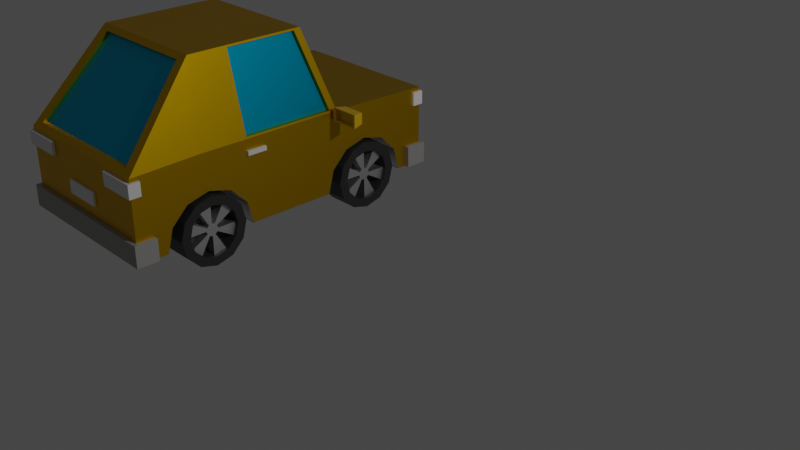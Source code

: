 # Source: carros_amarelo.blend  (saved by Blender 2.91.10; exported with 4.5.12 LTS)
import bpy
from mathutils import Matrix  # noqa: F401  (used for matrix-valued properties, if any)

bpy.ops.wm.read_factory_settings(use_empty=True)
scene = bpy.context.scene
scene.name = 'Scene'

# ---- collections
col_collection = bpy.data.collections.new('Collection'); scene.collection.children.link(col_collection)
col_carro_1 = bpy.data.collections.new('carro 1'); scene.collection.children.link(col_carro_1)
col_brasilia = bpy.data.collections.new('brasilia'); scene.collection.children.link(col_brasilia)
col_poli_a = bpy.data.collections.new('poliça'); scene.collection.children.link(col_poli_a)
col_ambulancia = bpy.data.collections.new('ambulancia'); scene.collection.children.link(col_ambulancia)
col_roda_5 = bpy.data.collections.new('roda 5'); scene.collection.children.link(col_roda_5)

# ---- materials (node trees are filled in below, after node groups)
mat_material_001 = bpy.data.materials.new('Material.001')
mat_material_001.alpha_threshold = 0.0
mat_material_001.use_transparent_shadow = False
mat_material_001.line_color = (0.0, 0.0, 0.0, 1.0)
mat_vidro = bpy.data.materials.new('vidro')
mat_vidro.use_transparent_shadow = False
mat_carro_amarelo = bpy.data.materials.new('carro amarelo')
mat_carro_amarelo.use_transparent_shadow = False
mat_materiais_014 = bpy.data.materials.new('Materiais.014')
mat_materiais_014.use_transparent_shadow = False
mat_materiais_008 = bpy.data.materials.new('Materiais.008')
mat_materiais_008.use_transparent_shadow = False
mat_materiais_011 = bpy.data.materials.new('Materiais.011')
mat_materiais_011.use_transparent_shadow = False
mat_materiais_015 = bpy.data.materials.new('Materiais.015')
mat_materiais_015.use_transparent_shadow = False
mat_roda022 = bpy.data.materials.new('roda022')
mat_roda022.use_transparent_shadow = False
mat_materiais_022 = bpy.data.materials.new('Materiais.022')
mat_materiais_022.use_transparent_shadow = False

# ---- material node trees
mat_material_001.use_nodes = True; mat_material_001.node_tree.nodes.clear()
_N = mat_material_001.node_tree.nodes; _L = mat_material_001.node_tree.links
n0 = _N.new('ShaderNodeOutputMaterial'); n0.name = 'Material Output'; n0.location = (300, 300)
n1 = _N.new('ShaderNodeBsdfPrincipled'); n1.name = 'Principled BSDF'; n1.location = (10, 300)
n1.distribution = 'GGX'
n1.subsurface_method = 'BURLEY'
n1.inputs[1].default_value = 1.0
n1.inputs[2].default_value = 0.4
n1.inputs[3].default_value = 1.45
n1.inputs[27].default_value = (0.0, 0.0, 0.0, 1.0)
n1.inputs[28].default_value = 1.0
_L.new(n1.outputs[0], n0.inputs[0])
n0.is_active_output = True
mat_vidro.use_nodes = True; mat_vidro.node_tree.nodes.clear()
_N = mat_vidro.node_tree.nodes; _L = mat_vidro.node_tree.links
n0 = _N.new('ShaderNodeBsdfPrincipled'); n0.name = 'Principled BSDF'; n0.location = (10, 300)
n0.distribution = 'GGX'
n0.subsurface_method = 'BURLEY'
n0.inputs[0].default_value = (0.0, 0.5029, 0.7991, 1.0)
n0.inputs[1].default_value = 1.0
n0.inputs[3].default_value = 1.45
n0.inputs[27].default_value = (0.0, 0.0, 0.0, 1.0)
n0.inputs[28].default_value = 1.0
n1 = _N.new('ShaderNodeOutputMaterial'); n1.name = 'Material Output'; n1.location = (300, 300)
_L.new(n0.outputs[0], n1.inputs[0])
n1.is_active_output = True
mat_carro_amarelo.use_nodes = True; mat_carro_amarelo.node_tree.nodes.clear()
_N = mat_carro_amarelo.node_tree.nodes; _L = mat_carro_amarelo.node_tree.links
n0 = _N.new('ShaderNodeBsdfPrincipled'); n0.name = 'Principled BSDF'; n0.location = (10, 300)
n0.distribution = 'GGX'
n0.subsurface_method = 'BURLEY'
n0.inputs[0].default_value = (0.7991, 0.4678, 0.0, 1.0)
n0.inputs[1].default_value = 1.0
n0.inputs[3].default_value = 1.45
n0.inputs[27].default_value = (0.0, 0.0, 0.0, 1.0)
n0.inputs[28].default_value = 1.0
n1 = _N.new('ShaderNodeOutputMaterial'); n1.name = 'Material Output'; n1.location = (300, 300)
_L.new(n0.outputs[0], n1.inputs[0])
n1.is_active_output = True
mat_materiais_014.use_nodes = True; mat_materiais_014.node_tree.nodes.clear()
_N = mat_materiais_014.node_tree.nodes; _L = mat_materiais_014.node_tree.links
n0 = _N.new('ShaderNodeBsdfPrincipled'); n0.name = 'Principled BSDF'; n0.location = (10, 300)
n0.distribution = 'GGX'
n0.subsurface_method = 'BURLEY'
n0.inputs[0].default_value = (1.0, 0.956, 0.956, 1.0)
n0.inputs[3].default_value = 1.45
n0.inputs[27].default_value = (0.0, 0.0, 0.0, 1.0)
n0.inputs[28].default_value = 1.0
n1 = _N.new('ShaderNodeOutputMaterial'); n1.name = 'Material Output'; n1.location = (300, 300)
_L.new(n0.outputs[0], n1.inputs[0])
n1.is_active_output = True
mat_materiais_008.use_nodes = True; mat_materiais_008.node_tree.nodes.clear()
_N = mat_materiais_008.node_tree.nodes; _L = mat_materiais_008.node_tree.links
n0 = _N.new('ShaderNodeBsdfPrincipled'); n0.name = 'Principled BSDF'; n0.location = (10, 300)
n0.distribution = 'GGX'
n0.subsurface_method = 'BURLEY'
n0.inputs[0].default_value = (0.3467, 0.3419, 0.3278, 1.0)
n0.inputs[3].default_value = 1.45
n0.inputs[27].default_value = (0.0, 0.0, 0.0, 1.0)
n0.inputs[28].default_value = 1.0
n1 = _N.new('ShaderNodeOutputMaterial'); n1.name = 'Material Output'; n1.location = (300, 300)
_L.new(n0.outputs[0], n1.inputs[0])
n1.is_active_output = True
mat_materiais_011.use_nodes = True; mat_materiais_011.node_tree.nodes.clear()
_N = mat_materiais_011.node_tree.nodes; _L = mat_materiais_011.node_tree.links
n0 = _N.new('ShaderNodeBsdfPrincipled'); n0.name = 'Principled BSDF'; n0.location = (10, 300)
n0.distribution = 'GGX'
n0.subsurface_method = 'BURLEY'
n0.inputs[0].default_value = (0.3467, 0.3419, 0.3278, 1.0)
n0.inputs[3].default_value = 1.45
n0.inputs[27].default_value = (0.0, 0.0, 0.0, 1.0)
n0.inputs[28].default_value = 1.0
n1 = _N.new('ShaderNodeOutputMaterial'); n1.name = 'Material Output'; n1.location = (300, 300)
_L.new(n0.outputs[0], n1.inputs[0])
n1.is_active_output = True
mat_materiais_015.use_nodes = True; mat_materiais_015.node_tree.nodes.clear()
_N = mat_materiais_015.node_tree.nodes; _L = mat_materiais_015.node_tree.links
n0 = _N.new('ShaderNodeBsdfPrincipled'); n0.name = 'Principled BSDF'; n0.location = (10, 300)
n0.distribution = 'GGX'
n0.subsurface_method = 'BURLEY'
n0.inputs[0].default_value = (0.7991, 0.4678, 0.0, 1.0)
n0.inputs[3].default_value = 1.45
n0.inputs[27].default_value = (0.0, 0.0, 0.0, 1.0)
n0.inputs[28].default_value = 1.0
n1 = _N.new('ShaderNodeOutputMaterial'); n1.name = 'Material Output'; n1.location = (300, 300)
_L.new(n0.outputs[0], n1.inputs[0])
n1.is_active_output = True
mat_roda022.use_nodes = True; mat_roda022.node_tree.nodes.clear()
_N = mat_roda022.node_tree.nodes; _L = mat_roda022.node_tree.links
n0 = _N.new('ShaderNodeBsdfPrincipled'); n0.name = 'Principled BSDF'; n0.location = (10, 300)
n0.distribution = 'GGX'
n0.subsurface_method = 'BURLEY'
n0.inputs[0].default_value = (0.03077, 0.03077, 0.03077, 1.0)
n0.inputs[3].default_value = 1.45
n0.inputs[27].default_value = (0.0, 0.0, 0.0, 1.0)
n0.inputs[28].default_value = 1.0
n1 = _N.new('ShaderNodeOutputMaterial'); n1.name = 'Material Output'; n1.location = (300, 300)
_L.new(n0.outputs[0], n1.inputs[0])
n1.is_active_output = True
mat_materiais_022.use_nodes = True; mat_materiais_022.node_tree.nodes.clear()
_N = mat_materiais_022.node_tree.nodes; _L = mat_materiais_022.node_tree.links
n0 = _N.new('ShaderNodeBsdfPrincipled'); n0.name = 'Principled BSDF'; n0.location = (10, 300)
n0.distribution = 'GGX'
n0.subsurface_method = 'BURLEY'
n0.inputs[0].default_value = (0.823, 0.823, 0.823, 1.0)
n0.inputs[1].default_value = 1.0
n0.inputs[3].default_value = 1.45
n0.inputs[27].default_value = (0.0, 0.0, 0.0, 1.0)
n0.inputs[28].default_value = 1.0
n1 = _N.new('ShaderNodeOutputMaterial'); n1.name = 'Material Output'; n1.location = (300, 300)
_L.new(n0.outputs[0], n1.inputs[0])
n1.is_active_output = True

# ---- world
world_world = bpy.data.worlds.new('World'); scene.world = world_world
world_world.use_nodes = True; world_world.node_tree.nodes.clear()
_N = world_world.node_tree.nodes; _L = world_world.node_tree.links
n0 = _N.new('ShaderNodeOutputWorld'); n0.name = 'World Output'; n0.location = (300, 300)
n1 = _N.new('ShaderNodeBackground'); n1.name = 'Background'; n1.location = (10, 300)
n1.inputs[0].default_value = (0.05088, 0.05088, 0.05088, 1.0)
_L.new(n1.outputs[0], n0.inputs[0])
n0.is_active_output = True
world_world.color = (0.05088, 0.05088, 0.05088)
world_world.use_sun_shadow = False
world_world.sun_shadow_jitter_overblur = 0.0

# ---- cameras
cam_camera = bpy.data.cameras.new('Camera')
cam_camera.clip_end = 100.0
cam_camera.ortho_scale = 7.314

# ---- lights
light_light = bpy.data.lights.new('Light', 'POINT')
light_light.transmission_factor = 0.0
light_light.energy = 1000.0
light_light.shadow_soft_size = 0.1
light_light.shadow_maximum_resolution = 0.006
light_light.use_absolute_resolution = True

# ---- meshes
me_cube_001 = bpy.data.meshes.new('Cube.001')
me_cube_001.from_pydata([(1.0, 1.0, 0.9435), (1.0, 1.0, -1.0), (0.8641, -0.9732, 1.064), (1.0, -1.0, -1.0), (-1.0, 1.0, 0.9435), (-1.0, 1.0, -1.0), (-0.8641, -0.9732, 1.064), (-1.0, -1.0, -1.0), (0.9955, 0.2985, 1.045), (-0.9955, 0.2985, 1.045), (1.0, -0.5742, 1.0), (-1.0, -0.5742, 1.0), (-0.6878, -0.5695, 2.879), (-0.8048, 0.1428, 2.955), (0.8048, 0.1428, 2.955), (0.6878, -0.5695, 2.879), (-0.9955, -0.2799, 1.045), (0.9955, -0.2799, 1.045), (-0.8048, -0.3001, 2.955), (0.8048, -0.3001, 2.955), (-1.0, -0.3243, 1.0), (-0.9192, 0.3412, 1.073), (-0.8003, -0.3455, 3.0), (-0.7341, 0.1901, 2.927), (0.9192, 0.3412, 1.073), (0.7341, 0.1901, 2.927), (1.0, -0.3243, 1.0), (0.8003, -0.3455, 3.0), (-1.0, 0.3471, 1.0), (1.0, 0.3471, 1.0), (-0.8003, 0.1842, 3.0), (0.8003, 0.1842, 3.0), (0.9455, 0.2985, 1.045), (0.7548, 0.1428, 2.955), (0.9455, -0.2799, 1.045), (0.7548, -0.3001, 2.955), (-0.9455, -0.2799, 1.045), (-0.9455, 0.2985, 1.045), (-0.7548, -0.3001, 2.955), (-0.7548, 0.1428, 2.955), (-0.9192, 0.3162, 1.073), (0.9192, 0.3162, 1.073), (-0.7341, 0.1651, 2.927), (0.7341, 0.1651, 2.927), (1.0, -1.0, 0.9435), (-1.0, -1.0, 0.9435), (-0.8003, -0.5426, 3.0), (0.8003, -0.5426, 3.0), (0.8641, -0.9482, 1.064), (-0.8641, -0.9482, 1.064), (-0.6878, -0.5445, 2.879), (0.6878, -0.5445, 2.879), (0.5412, 0.8264, -0.9872), (0.5412, -0.2685, -0.9872), (0.5412, -0.8185, -0.9872), (0.5412, -0.7816, -0.4372), (0.5412, -0.681, -0.03456), (0.5412, -0.5435, 0.1128), (0.5412, -0.406, -0.03456), (0.5412, -0.3053, -0.4372), (0.5412, 0.2764, -0.9872), (0.5412, 0.3132, -0.4372), (0.5412, 0.4139, -0.03456), (0.5412, 0.5514, 0.1128), (0.5412, 0.6889, -0.03456), (0.5412, 0.7895, -0.4372), (-0.5453, 0.8264, -0.9872), (-0.5453, -0.2685, -0.9872), (-0.5453, -0.8185, -0.9872), (-0.5453, -0.7816, -0.4372), (-0.5453, -0.681, -0.03456), (-0.5453, -0.5435, 0.1128), (-0.5453, -0.406, -0.03456), (-0.5453, -0.3053, -0.4372), (-0.5453, 0.2764, -0.9872), (-0.5453, 0.3132, -0.4372), (-0.5453, 0.4139, -0.03456), (-0.5453, 0.5514, 0.1128), (-0.5453, 0.6889, -0.03456), (-0.5453, 0.7895, -0.4372), (-0.5453, 0.2772, -1.0), (0.5412, 0.8255, -1.0), (1.0, 0.6889, -0.03456), (1.0, -0.406, -0.03456), (1.0, 0.4139, -0.03456), (-1.0, 0.2772, -1.0), (-1.0, 0.2764, -0.9872), (1.0, 0.5514, 0.1128), (1.0, -0.3281, -0.346), (-0.5453, -0.8176, -1.0), (1.0, -0.3053, -0.4372), (-1.0, 0.4139, -0.03456), (-1.0, 0.3452, -0.3093), (1.0, 0.3132, -0.4372), (1.0, 0.3452, -0.3093), (-1.0, 0.5514, 0.1128), (-1.0, -0.8176, -1.0), (-1.0, -0.8185, -0.9872), (1.0, 0.7895, -0.4372), (-1.0, -0.7816, -0.4372), (1.0, 0.2764, -0.9872), (1.0, -0.2685, -0.9872), (-1.0, -0.681, -0.03456), (-1.0, 0.7895, -0.4372), (-1.0, 0.6889, -0.03456), (-1.0, 0.8264, -0.9872), (-1.0, 0.8255, -1.0), (0.5412, -0.2693, -1.0), (1.0, 0.2772, -1.0), (0.5412, 0.2772, -1.0), (0.5412, -0.8176, -1.0), (-1.0, -0.5435, 0.1128), (-1.0, -0.5773, 0.07659), (1.0, -0.8185, -0.9872), (1.0, -0.8176, -1.0), (0.5412, -0.33, -1.0), (-0.5453, -0.5809, -1.0), (0.5412, -0.5809, -1.0), (1.0, -0.7816, -0.4372), (-0.5453, 0.8255, -1.0), (-1.0, -0.406, -0.03456), (1.0, -0.681, -0.03456), (-0.5453, -0.2693, -1.0), (-0.5453, 0.3441, -1.0), (-0.5453, -0.33, -1.0), (-1.0, -0.2693, -1.0), (-1.0, -0.2685, -0.9872), (0.5412, 0.3441, -1.0), (1.0, -0.5773, 0.07659), (1.0, -0.5435, 0.1128), (-1.0, -0.3281, -0.346), (-1.0, -0.3053, -0.4372), (1.0, 0.8264, -0.9872), (-1.0, 0.3132, -0.4372), (1.0, 0.8255, -1.0), (1.0, -0.2693, -1.0)], [], [(3, 44, 45, 7), (5, 4, 0, 1), (0, 4, 28, 29), (2, 15, 51, 48), (27, 22, 46, 47), (21, 23, 42, 40), (20, 11, 46, 22), (11, 45, 46), (19, 17, 34, 35), (44, 10, 47), (10, 26, 27, 47), (9, 16, 36, 37), (31, 30, 22, 27), (16, 9, 28, 20), (13, 18, 22, 30), (14, 8, 29, 31), (9, 13, 30, 28), (8, 17, 26, 29), (19, 14, 31, 27), (17, 19, 27, 26), (18, 16, 20, 22), (21, 24, 29, 28), (25, 23, 30, 31), (24, 25, 31, 29), (23, 21, 28, 30), (34, 32, 33, 35), (17, 8, 32, 34), (8, 14, 33, 32), (14, 19, 35, 33), (37, 36, 38, 39), (16, 18, 38, 36), (13, 9, 37, 39), (18, 13, 39, 38), (41, 40, 42, 43), (23, 25, 43, 42), (25, 24, 41, 43), (24, 21, 40, 41), (2, 6, 45, 44), (12, 15, 47, 46), (15, 2, 44, 47), (6, 12, 46, 45), (48, 51, 50, 49), (6, 2, 48, 49), (12, 6, 49, 50), (15, 12, 50, 51), (92, 28, 4, 5, 106, 105, 103, 104, 95, 91), (3, 7, 96, 89, 116, 117, 110, 114), (128, 10, 44, 3, 114, 113, 118, 121), (1, 0, 29, 94, 84, 87, 82, 98, 132, 134), (5, 1, 134, 81, 127, 123, 119, 106), (20, 28, 92, 133, 86, 85, 125, 126, 131, 130), (97, 96, 7, 45, 11, 112, 102, 99), (88, 26, 10, 128, 129, 83), (117, 116, 124, 115), (85, 80, 123, 127, 109, 108, 135, 107, 115, 124, 122, 125), (100, 93, 94, 29, 26, 88, 90, 101, 135, 108), (11, 20, 130, 120, 111, 112), (135, 101, 53, 107), (63, 64, 82, 87), (62, 63, 87, 84), (61, 62, 84, 94, 93), (60, 61, 93, 100), (60, 100, 108, 109), (114, 110, 54, 113), (54, 55, 118, 113), (55, 56, 121, 118), (81, 52, 65, 64, 63, 62, 61, 60, 109, 127), (56, 57, 129, 128, 121), (65, 52, 132, 98), (57, 58, 83, 129), (52, 81, 134, 132), (58, 59, 90, 88, 83), (64, 65, 98, 82), (59, 53, 101, 90), (107, 53, 59, 58, 57, 56, 55, 54, 110, 117, 115), (74, 75, 76, 77, 78, 79, 66, 119, 123, 80), (122, 67, 126, 125), (78, 77, 95, 104), (95, 77, 76, 91), (91, 76, 75, 133, 92), (133, 75, 74, 86), (86, 74, 80, 85), (97, 68, 89, 96), (99, 69, 68, 97), (102, 70, 69, 99), (111, 71, 70, 102, 112), (105, 66, 79, 103), (72, 71, 111, 120), (68, 69, 70, 71, 72, 73, 67, 122, 124, 116, 89), (119, 66, 105, 106), (73, 72, 120, 130, 131), (103, 79, 78, 104), (67, 73, 131, 126)])
me_cube_001.polygons.foreach_set('material_index', [2, 2, 2, 2, 2, 2, 2, 2, 2, 2, 2, 2, 2, 2, 2, 2, 2, 2, 2, 2, 2, 2, 2, 2, 2, 1, 2, 2, 2, 1, 2, 2, 2, 1, 2, 2, 2, 2, 2, 2, 2, 1, 2, 2, 2, 2, 2, 2, 2, 2, 2, 2, 2, 2, 2, 2, 2, 0, 0, 0, 0, 0, 0, 0, 0, 0, 0, 0, 0, 0, 0, 0, 0, 0, 0, 0, 0, 0, 0, 0, 0, 0, 0, 0, 0, 0, 0, 0, 0, 0, 0, 0, 0])
_uv = me_cube_001.uv_layers.new(name='UVMap')
_uv.uv.foreach_set('vector', [0.375, 0.75, 0.625, 0.75, 0.625, 1.0, 0.375, 1.0, 0.375, 0.25, 0.625, 0.25, 0.625, 0.5, 0.375, 0.5, 0.625, 0.5, 0.875, 0.5, 0.875, 0.6113, 0.625, 0.6113, 0.6279, 0.7612, 0.6402, 0.7205, 0.6402, 0.7205, 0.6279, 0.7612, 0.625, 0.687, 0.875, 0.687, 0.875, 0.7151, 0.625, 0.7151, 0.8655, 0.6113, 0.864, 0.6113, 0.864, 0.6113, 0.8655, 0.6113, 0.6928, 0.1912, 0.625, 0.03489, 0.875, 0.7151, 0.875, 0.687, 0.625, 0.03489, 0.625, 1.0, 0.875, 0.7151, 0.625, 0.6807, 0.625, 0.6818, 0.625, 0.6818, 0.625, 0.6807, 0.625, 0.75, 0.625, 0.7151, 0.625, 0.7151, 0.625, 0.7151, 0.625, 0.687, 0.625, 0.687, 0.625, 0.7151, 0.8636, 0.5854, 0.7082, 0.2278, 0.7082, 0.2278, 0.8636, 0.5854, 0.625, 0.6113, 0.875, 0.6113, 0.875, 0.687, 0.625, 0.687, 0.7082, 0.2278, 0.8636, 0.5854, 0.875, 0.6113, 0.6928, 0.1912, 0.8738, 0.6143, 0.872, 0.6725, 0.875, 0.687, 0.875, 0.6113, 0.625, 0.6176, 0.625, 0.6165, 0.625, 0.6113, 0.625, 0.6113, 0.8636, 0.5854, 0.8738, 0.6143, 0.875, 0.6113, 0.875, 0.6113, 0.625, 0.6165, 0.625, 0.6818, 0.625, 0.687, 0.625, 0.6113, 0.625, 0.6807, 0.625, 0.6176, 0.625, 0.6113, 0.625, 0.687, 0.625, 0.6818, 0.625, 0.6807, 0.625, 0.687, 0.625, 0.687, 0.872, 0.6725, 0.7082, 0.2278, 0.6928, 0.1912, 0.875, 0.687, 0.8655, 0.6113, 0.6345, 0.6113, 0.625, 0.6113, 0.875, 0.6113, 0.636, 0.6113, 0.864, 0.6113, 0.875, 0.6113, 0.625, 0.6113, 0.6345, 0.6113, 0.636, 0.6113, 0.625, 0.6113, 0.625, 0.6113, 0.864, 0.6113, 0.8655, 0.6113, 0.875, 0.6113, 0.875, 0.6113, 0.625, 0.6818, 0.625, 0.6165, 0.625, 0.6176, 0.625, 0.6807, 0.625, 0.6818, 0.625, 0.6165, 0.625, 0.6165, 0.625, 0.6818, 0.625, 0.6165, 0.625, 0.6176, 0.625, 0.6176, 0.625, 0.6165, 0.625, 0.6176, 0.625, 0.6807, 0.625, 0.6807, 0.625, 0.6176, 0.8636, 0.5854, 0.7082, 0.2278, 0.872, 0.6725, 0.8738, 0.6143, 0.7082, 0.2278, 0.872, 0.6725, 0.872, 0.6725, 0.7082, 0.2278, 0.8738, 0.6143, 0.8636, 0.5854, 0.8636, 0.5854, 0.8738, 0.6143, 0.872, 0.6725, 0.8738, 0.6143, 0.8738, 0.6143, 0.872, 0.6725, 0.6345, 0.6113, 0.8655, 0.6113, 0.864, 0.6113, 0.636, 0.6113, 0.864, 0.6113, 0.636, 0.6113, 0.636, 0.6113, 0.864, 0.6113, 0.636, 0.6113, 0.6345, 0.6113, 0.6345, 0.6113, 0.636, 0.6113, 0.6345, 0.6113, 0.8655, 0.6113, 0.8655, 0.6113, 0.6345, 0.6113, 0.6279, 0.7612, 0.6368, 0.97, 0.625, 1.0, 0.625, 0.75, 0.8451, 0.7285, 0.6402, 0.7205, 0.625, 0.7151, 0.875, 0.7151, 0.6402, 0.7205, 0.6279, 0.7612, 0.625, 0.75, 0.625, 0.7151, 0.6368, 0.97, 0.8451, 0.7285, 0.875, 0.7151, 0.625, 1.0, 0.6279, 0.7612, 0.6402, 0.7205, 0.8451, 0.7285, 0.6368, 0.97, 0.6368, 0.97, 0.6279, 0.7612, 0.6279, 0.7612, 0.6368, 0.97, 0.8451, 0.7285, 0.6368, 0.97, 0.6368, 0.97, 0.8451, 0.7285, 0.6402, 0.7205, 0.8451, 0.7285, 0.8451, 0.7285, 0.6402, 0.7205, 0.4613, 0.1387, 0.625, 0.1387, 0.625, 0.25, 0.375, 0.25, 0.375, 0.2204, 0.3766, 0.2205, 0.4467, 0.2142, 0.4975, 0.1971, 0.5154, 0.1737, 0.496, 0.1503, 0.375, 0.75, 0.125, 0.75, 0.125, 0.7348, 0.1818, 0.7348, 0.1818, 0.7151, 0.3177, 0.7151, 0.3177, 0.7348, 0.375, 0.7348, 0.5096, 0.7151, 0.625, 0.7151, 0.625, 0.75, 0.375, 0.75, 0.375, 0.7348, 0.3766, 0.7349, 0.4463, 0.7319, 0.4965, 0.7236, 0.375, 0.5, 0.625, 0.5, 0.625, 0.6113, 0.4613, 0.6113, 0.496, 0.5997, 0.5154, 0.5763, 0.4975, 0.5529, 0.4467, 0.5358, 0.3766, 0.5295, 0.375, 0.5296, 0.125, 0.5, 0.375, 0.5, 0.375, 0.5296, 0.3177, 0.5296, 0.3177, 0.6113, 0.1818, 0.6113, 0.1818, 0.5296, 0.125, 0.5296, 0.625, 0.06304, 0.625, 0.1387, 0.4613, 0.1387, 0.4454, 0.1351, 0.3766, 0.1311, 0.375, 0.1312, 0.375, 0.06985, 0.3766, 0.06994, 0.4454, 0.06563, 0.4567, 0.06304, 0.3766, 0.01511, 0.375, 0.01518, 0.375, 0.0, 0.625, 0.0, 0.625, 0.03489, 0.5096, 0.03489, 0.4965, 0.02635, 0.4463, 0.01809, 0.4567, 0.687, 0.625, 0.687, 0.625, 0.7151, 0.5096, 0.7151, 0.5141, 0.7113, 0.4957, 0.6958, 0.3177, 0.7151, 0.1818, 0.7151, 0.1818, 0.687, 0.3177, 0.687, 0.125, 0.6188, 0.1818, 0.6188, 0.1818, 0.6113, 0.3177, 0.6113, 0.3177, 0.6188, 0.375, 0.6188, 0.375, 0.6802, 0.3177, 0.6802, 0.3177, 0.687, 0.1818, 0.687, 0.1818, 0.6802, 0.125, 0.6802, 0.3766, 0.6189, 0.4454, 0.6149, 0.4613, 0.6113, 0.625, 0.6113, 0.625, 0.687, 0.4567, 0.687, 0.4454, 0.6844, 0.3766, 0.6801, 0.375, 0.6802, 0.375, 0.6188, 0.625, 0.03489, 0.625, 0.06304, 0.4567, 0.06304, 0.4957, 0.05419, 0.5141, 0.03867, 0.5096, 0.03489, 0.9981, 0.8281, 1.0, 0.8281, 1.0, 0.5, 0.9981, 0.5, 0.25, 0.5, 0.1667, 0.5, 0.1667, 0.8281, 0.25, 0.8281, 0.3333, 0.5, 0.25, 0.5, 0.25, 0.8281, 0.3333, 0.8281, 0.4167, 0.5, 0.3333, 0.5, 0.3333, 0.8281, 0.3902, 0.8281, 0.4167, 0.8281, 0.5, 0.5, 0.4167, 0.5, 0.4167, 0.8281, 0.5, 0.8281, 0.5, 0.5, 0.5, 0.8281, 0.5019, 0.8281, 0.5019, 0.5, 0.5019, 0.8281, 0.5019, 0.5, 0.5, 0.5, 0.5, 0.8281, 0.5, 0.5, 0.4167, 0.5, 0.4167, 0.8281, 0.5, 0.8281, 0.4167, 0.5, 0.3333, 0.5, 0.3333, 0.8281, 0.4167, 0.8281, 0.7528, 0.4893, 0.75, 0.49, 0.63, 0.4578, 0.5422, 0.37, 0.51, 0.25, 0.5422, 0.13, 0.63, 0.04215, 0.75, 0.01, 0.7528, 0.01075, 0.7528, 0.06915, 0.3333, 0.5, 0.25, 0.5, 0.25, 0.8281, 0.2705, 0.8281, 0.3333, 0.8281, 0.08333, 0.5, 7.451e-08, 0.5, 7.451e-08, 0.8281, 0.08333, 0.8281, 0.25, 0.5, 0.1667, 0.5, 0.1667, 0.8281, 0.25, 0.8281, 1.0, 0.5, 0.9981, 0.5, 0.9981, 0.8281, 1.0, 0.8281, 0.1667, 0.5, 0.08333, 0.5, 0.08333, 0.8281, 0.1022, 0.8281, 0.1667, 0.8281, 0.1667, 0.5, 0.08333, 0.5, 0.08333, 0.8281, 0.1667, 0.8281, 0.08333, 0.5, 7.451e-08, 0.5, 7.451e-08, 0.8281, 0.08333, 0.8281, 0.7528, 0.4893, 0.75, 0.49, 0.63, 0.4578, 0.5422, 0.37, 0.51, 0.25, 0.5422, 0.13, 0.63, 0.04215, 0.75, 0.01, 0.7528, 0.01075, 0.7528, 0.2174, 0.7528, 0.4363, 0.25, 0.01, 0.13, 0.04215, 0.04215, 0.13, 0.01, 0.25, 0.04215, 0.37, 0.13, 0.4578, 0.25, 0.49, 0.2528, 0.4893, 0.2528, 0.06915, 0.2528, 0.01075, 0.9981, 1.0, 1.0, 1.0, 1.0, 0.6748, 0.9981, 0.6748, 0.1667, 1.0, 0.25, 1.0, 0.25, 0.6748, 0.1667, 0.6748, 0.25, 0.6748, 0.25, 1.0, 0.3333, 1.0, 0.3333, 0.6748, 0.3333, 0.6748, 0.3333, 1.0, 0.4167, 1.0, 0.4167, 0.6748, 0.3902, 0.6748, 0.4167, 0.6748, 0.4167, 1.0, 0.5, 1.0, 0.5, 0.6748, 0.5, 0.6748, 0.5, 1.0, 0.5019, 1.0, 0.5019, 0.6748, 0.5, 0.6748, 0.5, 1.0, 0.5019, 1.0, 0.5019, 0.6748, 0.4167, 0.6748, 0.4167, 1.0, 0.5, 1.0, 0.5, 0.6748, 0.3333, 0.6748, 0.3333, 1.0, 0.4167, 1.0, 0.4167, 0.6748, 0.25, 0.6748, 0.25, 1.0, 0.3333, 1.0, 0.3333, 0.6748, 0.2705, 0.6748, 7.451e-08, 0.6748, 7.451e-08, 1.0, 0.08333, 1.0, 0.08333, 0.6748, 0.1667, 1.0, 0.25, 1.0, 0.25, 0.6748, 0.1667, 0.6748, 0.25, 0.01, 0.13, 0.04215, 0.04215, 0.13, 0.01, 0.25, 0.04215, 0.37, 0.13, 0.4578, 0.25, 0.49, 0.2528, 0.4893, 0.2528, 0.4363, 0.2528, 0.2174, 0.2528, 0.01075, 0.9981, 1.0, 1.0, 1.0, 1.0, 0.6748, 0.9981, 0.6748, 0.08333, 1.0, 0.1667, 1.0, 0.1667, 0.6748, 0.1022, 0.6748, 0.08333, 0.6748, 0.08333, 0.6748, 0.08333, 1.0, 0.1667, 1.0, 0.1667, 0.6748, 7.451e-08, 1.0, 0.08333, 1.0, 0.08333, 0.6748, 7.451e-08, 0.6748])
me_cube_001.materials.append(mat_material_001)
me_cube_001.materials.append(mat_vidro)
me_cube_001.materials.append(mat_carro_amarelo)
me_cube_001.use_remesh_preserve_volume = False
me_cube_001.use_remesh_preserve_attributes = False
me_cube_001.use_mirror_vertex_groups = False
me_cube_001.update()
me_cubo_015 = bpy.data.meshes.new('Cubo.015')
me_cubo_015.from_pydata([(-1.0, -1.0, -1.0), (-1.0, -1.0, 1.0), (-1.0, 1.0, -1.0), (-1.0, 1.0, 1.0), (1.0, -1.0, -1.0), (1.0, -1.0, 1.0), (1.0, 1.0, -1.0), (1.0, 1.0, 1.0)], [], [(0, 1, 3, 2), (2, 3, 7, 6), (6, 7, 5, 4), (4, 5, 1, 0), (2, 6, 4, 0), (7, 3, 1, 5)])
_uv = me_cubo_015.uv_layers.new(name='Mapa UV')
_uv.uv.foreach_set('vector', [0.375, 0.0, 0.625, 0.0, 0.625, 0.25, 0.375, 0.25, 0.375, 0.25, 0.625, 0.25, 0.625, 0.5, 0.375, 0.5, 0.375, 0.5, 0.625, 0.5, 0.625, 0.75, 0.375, 0.75, 0.375, 0.75, 0.625, 0.75, 0.625, 1.0, 0.375, 1.0, 0.125, 0.5, 0.375, 0.5, 0.375, 0.75, 0.125, 0.75, 0.625, 0.5, 0.875, 0.5, 0.875, 0.75, 0.625, 0.75])
me_cubo_015.use_remesh_fix_poles = True
me_cubo_015.use_remesh_preserve_attributes = False
me_cubo_015.use_mirror_vertex_groups = False
me_cubo_015.update()
me_cubo_013 = bpy.data.meshes.new('Cubo.013')
me_cubo_013.from_pydata([(-1.0, -1.0, -1.0), (-1.0, -1.0, 1.0), (-1.0, 1.0, -1.0), (-1.0, 1.0, 1.0), (1.0, -1.0, -1.0), (1.0, -1.0, 1.0), (1.0, 1.0, -1.0), (1.0, 1.0, 1.0), (-7.459, -1.0, -1.0), (-7.459, -1.0, 1.0), (-7.459, 1.0, -1.0), (-7.459, 1.0, 1.0), (-5.459, -1.0, -1.0), (-5.459, -1.0, 1.0), (-5.459, 1.0, -1.0), (-5.459, 1.0, 1.0)], [], [(0, 1, 3, 2), (2, 3, 7, 6), (6, 7, 5, 4), (4, 5, 1, 0), (2, 6, 4, 0), (7, 3, 1, 5), (8, 9, 11, 10), (10, 11, 15, 14), (14, 15, 13, 12), (12, 13, 9, 8), (10, 14, 12, 8), (15, 11, 9, 13)])
_uv = me_cubo_013.uv_layers.new(name='Mapa UV')
_uv.uv.foreach_set('vector', [0.375, 0.0, 0.625, 0.0, 0.625, 0.25, 0.375, 0.25, 0.375, 0.25, 0.625, 0.25, 0.625, 0.5, 0.375, 0.5, 0.375, 0.5, 0.625, 0.5, 0.625, 0.75, 0.375, 0.75, 0.375, 0.75, 0.625, 0.75, 0.625, 1.0, 0.375, 1.0, 0.125, 0.5, 0.375, 0.5, 0.375, 0.75, 0.125, 0.75, 0.625, 0.5, 0.875, 0.5, 0.875, 0.75, 0.625, 0.75, 0.375, 0.0, 0.625, 0.0, 0.625, 0.25, 0.375, 0.25, 0.375, 0.25, 0.625, 0.25, 0.625, 0.5, 0.375, 0.5, 0.375, 0.5, 0.625, 0.5, 0.625, 0.75, 0.375, 0.75, 0.375, 0.75, 0.625, 0.75, 0.625, 1.0, 0.375, 1.0, 0.125, 0.5, 0.375, 0.5, 0.375, 0.75, 0.125, 0.75, 0.625, 0.5, 0.875, 0.5, 0.875, 0.75, 0.625, 0.75])
me_cubo_013.materials.append(mat_materiais_014)
me_cubo_013.use_remesh_fix_poles = True
me_cubo_013.use_remesh_preserve_attributes = False
me_cubo_013.use_mirror_vertex_groups = False
me_cubo_013.update()
me_cubo_012 = bpy.data.meshes.new('Cubo.012')
me_cubo_012.from_pydata([(-1.0, -1.0, -1.0), (-1.0, -1.0, 1.0), (-1.0, 1.0, -1.0), (-1.0, 1.0, 1.0), (1.0, -1.0, -1.0), (1.0, -1.0, 1.0), (1.0, 1.0, -1.0), (1.0, 1.0, 1.0)], [], [(0, 1, 3, 2), (2, 3, 7, 6), (6, 7, 5, 4), (4, 5, 1, 0), (2, 6, 4, 0), (7, 3, 1, 5)])
_uv = me_cubo_012.uv_layers.new(name='Mapa UV')
_uv.uv.foreach_set('vector', [0.375, 0.0, 0.625, 0.0, 0.625, 0.25, 0.375, 0.25, 0.375, 0.25, 0.625, 0.25, 0.625, 0.5, 0.375, 0.5, 0.375, 0.5, 0.625, 0.5, 0.625, 0.75, 0.375, 0.75, 0.375, 0.75, 0.625, 0.75, 0.625, 1.0, 0.375, 1.0, 0.125, 0.5, 0.375, 0.5, 0.375, 0.75, 0.125, 0.75, 0.625, 0.5, 0.875, 0.5, 0.875, 0.75, 0.625, 0.75])
me_cubo_012.use_remesh_fix_poles = True
me_cubo_012.use_remesh_preserve_attributes = False
me_cubo_012.use_mirror_vertex_groups = False
me_cubo_012.update()
me_cubo_011 = bpy.data.meshes.new('Cubo.011')
me_cubo_011.from_pydata([(-1.0, -1.0, -1.0), (-1.0, -1.0, 1.0), (-1.0, 1.0, -1.0), (-1.0, 1.0, 1.0), (1.0, -1.0, -1.0), (1.0, -1.0, 1.0), (1.0, 1.0, -1.0), (1.0, 1.0, 1.0)], [], [(0, 1, 3, 2), (2, 3, 7, 6), (6, 7, 5, 4), (4, 5, 1, 0), (2, 6, 4, 0), (7, 3, 1, 5)])
_uv = me_cubo_011.uv_layers.new(name='Mapa UV')
_uv.uv.foreach_set('vector', [0.375, 0.0, 0.625, 0.0, 0.625, 0.25, 0.375, 0.25, 0.375, 0.25, 0.625, 0.25, 0.625, 0.5, 0.375, 0.5, 0.375, 0.5, 0.625, 0.5, 0.625, 0.75, 0.375, 0.75, 0.375, 0.75, 0.625, 0.75, 0.625, 1.0, 0.375, 1.0, 0.125, 0.5, 0.375, 0.5, 0.375, 0.75, 0.125, 0.75, 0.625, 0.5, 0.875, 0.5, 0.875, 0.75, 0.625, 0.75])
me_cubo_011.materials.append(mat_materiais_008)
me_cubo_011.use_remesh_fix_poles = True
me_cubo_011.use_remesh_preserve_attributes = False
me_cubo_011.use_mirror_vertex_groups = False
me_cubo_011.update()
me_cubo_010 = bpy.data.meshes.new('Cubo.010')
me_cubo_010.from_pydata([(-1.0, -1.0, -1.0), (-1.0, -1.0, 1.0), (-1.0, 1.0, -1.0), (-1.0, 1.0, 1.0), (1.0, -1.0, -1.0), (1.0, -1.0, 1.0), (1.0, 1.0, -1.0), (1.0, 1.0, 1.0)], [], [(0, 1, 3, 2), (2, 3, 7, 6), (6, 7, 5, 4), (4, 5, 1, 0), (2, 6, 4, 0), (7, 3, 1, 5)])
_uv = me_cubo_010.uv_layers.new(name='Mapa UV')
_uv.uv.foreach_set('vector', [0.375, 0.0, 0.625, 0.0, 0.625, 0.25, 0.375, 0.25, 0.375, 0.25, 0.625, 0.25, 0.625, 0.5, 0.375, 0.5, 0.375, 0.5, 0.625, 0.5, 0.625, 0.75, 0.375, 0.75, 0.375, 0.75, 0.625, 0.75, 0.625, 1.0, 0.375, 1.0, 0.125, 0.5, 0.375, 0.5, 0.375, 0.75, 0.125, 0.75, 0.625, 0.5, 0.875, 0.5, 0.875, 0.75, 0.625, 0.75])
me_cubo_010.materials.append(mat_materiais_011)
me_cubo_010.use_remesh_fix_poles = True
me_cubo_010.use_remesh_preserve_attributes = False
me_cubo_010.use_mirror_vertex_groups = False
me_cubo_010.update()
me_cubo_009 = bpy.data.meshes.new('Cubo.009')
me_cubo_009.from_pydata([(-1.0, -1.0, -1.0), (-1.0, -1.0, 1.0), (-1.0, 1.0, -1.0), (-1.0, 1.0, 1.0), (1.0, -1.0, -1.0), (1.0, -1.0, 1.0), (1.0, 1.0, -1.0), (1.0, 1.0, 1.0)], [], [(0, 1, 3, 2), (2, 3, 7, 6), (6, 7, 5, 4), (4, 5, 1, 0), (2, 6, 4, 0), (7, 3, 1, 5)])
_uv = me_cubo_009.uv_layers.new(name='Mapa UV')
_uv.uv.foreach_set('vector', [0.375, 0.0, 0.625, 0.0, 0.625, 0.25, 0.375, 0.25, 0.375, 0.25, 0.625, 0.25, 0.625, 0.5, 0.375, 0.5, 0.375, 0.5, 0.625, 0.5, 0.625, 0.75, 0.375, 0.75, 0.375, 0.75, 0.625, 0.75, 0.625, 1.0, 0.375, 1.0, 0.125, 0.5, 0.375, 0.5, 0.375, 0.75, 0.125, 0.75, 0.625, 0.5, 0.875, 0.5, 0.875, 0.75, 0.625, 0.75])
me_cubo_009.use_remesh_fix_poles = True
me_cubo_009.use_remesh_preserve_attributes = False
me_cubo_009.use_mirror_vertex_groups = False
me_cubo_009.update()
me_cubo_008 = bpy.data.meshes.new('Cubo.008')
me_cubo_008.from_pydata([(-1.0, -1.0, -1.0), (-1.0, -1.0, 1.0), (-1.0, 1.0, -1.0), (-1.0, 1.0, 1.0), (1.0, -1.0, -1.0), (1.0, -1.0, 1.0), (1.0, 1.0, -1.0), (1.0, 1.0, 1.0)], [], [(0, 1, 3, 2), (2, 3, 7, 6), (6, 7, 5, 4), (4, 5, 1, 0), (2, 6, 4, 0), (7, 3, 1, 5)])
_uv = me_cubo_008.uv_layers.new(name='Mapa UV')
_uv.uv.foreach_set('vector', [0.375, 0.0, 0.625, 0.0, 0.625, 0.25, 0.375, 0.25, 0.375, 0.25, 0.625, 0.25, 0.625, 0.5, 0.375, 0.5, 0.375, 0.5, 0.625, 0.5, 0.625, 0.75, 0.375, 0.75, 0.375, 0.75, 0.625, 0.75, 0.625, 1.0, 0.375, 1.0, 0.125, 0.5, 0.375, 0.5, 0.375, 0.75, 0.125, 0.75, 0.625, 0.5, 0.875, 0.5, 0.875, 0.75, 0.625, 0.75])
me_cubo_008.use_remesh_fix_poles = True
me_cubo_008.use_remesh_preserve_attributes = False
me_cubo_008.use_mirror_vertex_groups = False
me_cubo_008.update()
me_cubo_041 = bpy.data.meshes.new('Cubo.041')
me_cubo_041.from_pydata([(-0.7988, -1.0, -0.7988), (-0.7988, -1.0, 0.7988), (-0.79, 1.0, -0.79), (-0.79, 1.0, 0.79), (0.7988, -1.0, -0.7988), (0.7988, -1.0, 0.7988), (0.79, 1.0, -0.79), (0.79, 1.0, 0.79), (-1.4, 0.47, -1.073), (-1.4, -0.47, -1.073), (-1.4, -0.47, -0.1328), (-1.4, 0.47, -0.1328), (-1.0, -1.0, -1.0), (-1.0, -1.0, 1.0), (1.0, -1.0, 1.0), (1.0, -1.0, -1.0), (-0.7988, -0.3032, -0.7988), (-0.7988, -0.3032, 0.7988), (0.7988, -0.3032, 0.7988), (0.7988, -0.3032, -0.7988), (-14.98, -1.0, -0.85), (-14.98, -1.0, 0.85), (-14.89, 1.0, -0.7595), (-14.89, 1.0, 0.7595), (-13.28, -1.0, -0.85), (-13.28, -1.0, 0.85), (-13.37, 1.0, -0.7595), (-13.37, 1.0, 0.7595), (-12.73, 0.4699, -0.1329), (-12.73, 0.4699, -1.073), (-12.73, -0.4698, -1.073), (-12.73, -0.4698, -0.1329), (-15.13, -1.0, -1.0), (-15.13, -1.0, 1.0), (-13.13, -1.0, 1.0), (-13.13, -1.0, -1.0), (-14.98, -0.2949, -0.85), (-14.98, -0.2949, 0.85), (-13.28, -0.2949, 0.85), (-13.28, -0.2949, -0.85)], [], [(13, 3, 11, 10), (2, 3, 7, 6), (6, 7, 14, 15), (4, 5, 18, 19), (2, 6, 15, 12), (7, 3, 13, 14), (9, 10, 11, 8), (2, 12, 9, 8), (3, 2, 8, 11), (12, 13, 10, 9), (0, 1, 13, 12), (5, 4, 15, 14), (4, 0, 12, 15), (1, 5, 14, 13), (19, 18, 17, 16), (0, 4, 19, 16), (1, 0, 16, 17), (5, 1, 17, 18), (32, 33, 23, 22), (22, 23, 27, 26), (34, 35, 30, 31), (20, 24, 39, 36), (22, 26, 35, 32), (27, 23, 33, 34), (29, 28, 31, 30), (35, 26, 29, 30), (27, 34, 31, 28), (26, 27, 28, 29), (20, 21, 33, 32), (25, 24, 35, 34), (24, 20, 32, 35), (21, 25, 34, 33), (39, 38, 37, 36), (21, 20, 36, 37), (25, 21, 37, 38), (24, 25, 38, 39)])
_uv = me_cubo_041.uv_layers.new(name='Mapa UV')
_uv.uv.foreach_set('vector', [0.875, 0.75, 0.875, 0.5, 0.875, 0.5, 0.875, 0.75, 0.375, 0.25, 0.625, 0.25, 0.625, 0.5, 0.375, 0.5, 0.375, 0.5, 0.625, 0.5, 0.625, 0.75, 0.375, 0.75, 0.4002, 0.7752, 0.5998, 0.7752, 0.5998, 0.7752, 0.4002, 0.7752, 0.125, 0.5, 0.375, 0.5, 0.375, 0.75, 0.125, 0.75, 0.625, 0.5, 0.875, 0.5, 0.875, 0.75, 0.625, 0.75, 0.375, 0.0, 0.625, 0.0, 0.625, 0.25, 0.375, 0.25, 0.125, 0.5, 0.125, 0.75, 0.125, 0.75, 0.125, 0.5, 0.625, 0.25, 0.375, 0.25, 0.375, 0.25, 0.625, 0.25, 0.375, 1.0, 0.625, 1.0, 0.625, 1.0, 0.375, 1.0, 0.4002, 0.9748, 0.5998, 0.9748, 0.625, 1.0, 0.375, 1.0, 0.5998, 0.7752, 0.4002, 0.7752, 0.375, 0.75, 0.625, 0.75, 0.4002, 0.7752, 0.4002, 0.9748, 0.375, 1.0, 0.375, 0.75, 0.5998, 0.9748, 0.5998, 0.7752, 0.625, 0.75, 0.625, 1.0, 0.4002, 0.7752, 0.5998, 0.7752, 0.5998, 0.9748, 0.4002, 0.9748, 0.4002, 0.9748, 0.4002, 0.7752, 0.4002, 0.7752, 0.4002, 0.9748, 0.5998, 0.9748, 0.4002, 0.9748, 0.4002, 0.9748, 0.5998, 0.9748, 0.5998, 0.7752, 0.5998, 0.9748, 0.5998, 0.9748, 0.5998, 0.7752, 0.375, 0.0, 0.625, 0.0, 0.625, 0.25, 0.375, 0.25, 0.375, 0.25, 0.625, 0.25, 0.625, 0.5, 0.375, 0.5, 0.625, 0.75, 0.375, 0.75, 0.375, 0.75, 0.625, 0.75, 0.3938, 0.9813, 0.3938, 0.7688, 0.3938, 0.7688, 0.3938, 0.9813, 0.125, 0.5, 0.375, 0.5, 0.375, 0.75, 0.125, 0.75, 0.625, 0.5, 0.875, 0.5, 0.875, 0.75, 0.625, 0.75, 0.375, 0.5, 0.625, 0.5, 0.625, 0.75, 0.375, 0.75, 0.375, 0.75, 0.375, 0.5, 0.375, 0.5, 0.375, 0.75, 0.625, 0.5, 0.625, 0.75, 0.625, 0.75, 0.625, 0.5, 0.375, 0.5, 0.625, 0.5, 0.625, 0.5, 0.375, 0.5, 0.3938, 0.9813, 0.6063, 0.9813, 0.625, 1.0, 0.375, 1.0, 0.6063, 0.7688, 0.3938, 0.7688, 0.375, 0.75, 0.625, 0.75, 0.3938, 0.7688, 0.3938, 0.9813, 0.375, 1.0, 0.375, 0.75, 0.6063, 0.9813, 0.6063, 0.7688, 0.625, 0.75, 0.625, 1.0, 0.3938, 0.7688, 0.6063, 0.7688, 0.6063, 0.9813, 0.3938, 0.9813, 0.6063, 0.9813, 0.3938, 0.9813, 0.3938, 0.9813, 0.6063, 0.9813, 0.6063, 0.7688, 0.6063, 0.9813, 0.6063, 0.9813, 0.6063, 0.7688, 0.3938, 0.7688, 0.6063, 0.7688, 0.6063, 0.7688, 0.3938, 0.7688])
me_cubo_041.materials.append(mat_materiais_015)
me_cubo_041.use_remesh_fix_poles = True
me_cubo_041.use_remesh_preserve_attributes = False
me_cubo_041.use_mirror_vertex_groups = False
me_cubo_041.update()
me_cubo_044 = bpy.data.meshes.new('Cubo.044')
me_cubo_044.from_pydata([(-1.0, -1.0, -1.0), (-1.0, -1.0, 1.0), (-1.0, 1.0, -1.0), (-1.0, 1.0, 1.0), (1.0, -1.0, -1.0), (1.0, -1.0, 1.0), (1.0, 1.0, -1.0), (1.0, 1.0, 1.0), (-1.0, 61.48, -1.0), (-1.0, 61.48, 1.0), (-1.0, 63.48, -1.0), (-1.0, 63.48, 1.0), (1.0, 61.48, -1.0), (1.0, 61.48, 1.0), (1.0, 63.48, -1.0), (1.0, 63.48, 1.0)], [], [(0, 1, 3, 2), (2, 3, 7, 6), (6, 7, 5, 4), (4, 5, 1, 0), (2, 6, 4, 0), (7, 3, 1, 5), (8, 9, 11, 10), (10, 11, 15, 14), (14, 15, 13, 12), (12, 13, 9, 8), (10, 14, 12, 8), (15, 11, 9, 13)])
_uv = me_cubo_044.uv_layers.new(name='Mapa UV')
_uv.uv.foreach_set('vector', [0.375, 0.0, 0.625, 0.0, 0.625, 0.25, 0.375, 0.25, 0.375, 0.25, 0.625, 0.25, 0.625, 0.5, 0.375, 0.5, 0.375, 0.5, 0.625, 0.5, 0.625, 0.75, 0.375, 0.75, 0.375, 0.75, 0.625, 0.75, 0.625, 1.0, 0.375, 1.0, 0.125, 0.5, 0.375, 0.5, 0.375, 0.75, 0.125, 0.75, 0.625, 0.5, 0.875, 0.5, 0.875, 0.75, 0.625, 0.75, 0.375, 0.0, 0.625, 0.0, 0.625, 0.25, 0.375, 0.25, 0.375, 0.25, 0.625, 0.25, 0.625, 0.5, 0.375, 0.5, 0.375, 0.5, 0.625, 0.5, 0.625, 0.75, 0.375, 0.75, 0.375, 0.75, 0.625, 0.75, 0.625, 1.0, 0.375, 1.0, 0.125, 0.5, 0.375, 0.5, 0.375, 0.75, 0.125, 0.75, 0.625, 0.5, 0.875, 0.5, 0.875, 0.75, 0.625, 0.75])
me_cubo_044.use_remesh_fix_poles = True
me_cubo_044.use_remesh_preserve_attributes = False
me_cubo_044.use_mirror_vertex_groups = False
me_cubo_044.update()
me_cilindro_010 = bpy.data.meshes.new('Cilindro.010')
me_cilindro_010.from_pydata([(2.204e-08, 0.331, -1.0), (0.0, 0.45, 1.0), (0.1655, 0.2866, -1.0), (0.225, 0.3897, 1.0), (0.2866, 0.1655, -1.0), (0.3897, 0.225, 1.0), (0.331, -1.232e-08, -1.0), (0.45, -1.967e-08, 1.0), (0.2866, -0.1655, -1.0), (0.3897, -0.225, 1.0), (0.1655, -0.2866, -1.0), (0.225, -0.3897, 1.0), (5.877e-08, -0.331, -1.0), (6.795e-08, -0.45, 1.0), (-0.1655, -0.2866, -1.0), (-0.225, -0.3897, 1.0), (-0.2866, -0.1655, -1.0), (-0.3897, -0.225, 1.0), (-0.331, -1.541e-07, -1.0), (-0.45, -2.092e-07, 1.0), (-0.2866, 0.1655, -1.0), (-0.3897, 0.225, 1.0), (-0.1655, 0.2866, -1.0), (-0.225, 0.3897, 1.0), (0.0, 0.45, -1.0), (0.225, 0.3897, -1.0), (0.3897, 0.225, -1.0), (0.45, -1.967e-08, -1.0), (0.3897, -0.225, -1.0), (0.225, -0.3897, -1.0), (6.795e-08, -0.45, -1.0), (-0.225, -0.3897, -1.0), (-0.3897, -0.225, -1.0), (-0.45, -2.092e-07, -1.0), (-0.3897, 0.225, -1.0), (-0.225, 0.3897, -1.0), (3.364e-08, 0.08027, -0.115), (0.04014, 0.06952, -0.115), (0.06952, 0.04014, -0.115), (0.08027, -1.619e-08, -0.115), (0.06952, -0.04014, -0.115), (0.04014, -0.06952, -0.115), (5.103e-08, -0.08027, -0.115), (-0.04014, -0.06952, -0.115), (-0.06952, -0.04014, -0.115), (-0.08027, -1.876e-08, -0.115), (-0.06952, 0.04014, -0.115), (-0.04014, 0.06952, -0.115), (2.204e-08, 0.331, -0.115), (0.1655, 0.2866, -0.115), (0.2866, 0.1655, -0.115), (0.331, -1.232e-08, -0.115), (0.2866, -0.1655, -0.115), (0.1655, -0.2866, -0.115), (5.877e-08, -0.331, -0.115), (-0.1655, -0.2866, -0.115), (-0.2866, -0.1655, -0.115), (-0.331, -1.541e-07, -0.115), (-0.2866, 0.1655, -0.115), (-0.1655, 0.2866, -0.115), (0.1655, 0.2866, -0.7566), (0.2866, 0.1655, -0.7566), (0.331, -1.264e-08, -0.7566), (0.2866, -0.1655, -0.7566), (0.1655, -0.2866, -0.7566), (5.907e-08, -0.331, -0.7566), (-0.1655, -0.2866, -0.7566), (-0.2866, -0.1655, -0.7566), (-0.331, -1.544e-07, -0.7566), (-0.2866, 0.1655, -0.7566), (-0.1655, 0.2866, -0.7566), (2.233e-08, 0.331, -0.7566), (3.394e-08, 0.08027, -0.7566), (0.04014, 0.06952, -0.7566), (0.06952, 0.04014, -0.7566), (0.08027, -1.651e-08, -0.7566), (0.06952, -0.04014, -0.7566), (0.04014, -0.06952, -0.7566), (5.133e-08, -0.08027, -0.7566), (-0.04014, -0.06952, -0.7566), (-0.06952, -0.04014, -0.7566), (-0.08027, -1.908e-08, -0.7566), (-0.06952, 0.04014, -0.7566), (-0.04014, 0.06952, -0.7566), (-6.782e-07, 0.331, 9.53), (-5.41e-07, 0.45, 7.53), (-0.1655, 0.2866, 9.53), (-0.225, 0.3897, 7.53), (-0.2866, 0.1655, 9.53), (-0.3897, 0.225, 7.53), (-0.331, -1.232e-08, 9.53), (-0.45, -1.967e-08, 7.53), (-0.2866, -0.1655, 9.53), (-0.3897, -0.225, 7.53), (-0.1655, -0.2866, 9.53), (-0.225, -0.3897, 7.53), (-7.149e-07, -0.331, 9.53), (-6.09e-07, -0.45, 7.53), (0.1655, -0.2866, 9.53), (0.225, -0.3897, 7.53), (0.2866, -0.1655, 9.53), (0.3897, -0.225, 7.53), (0.331, -1.541e-07, 9.53), (0.45, -2.092e-07, 7.53), (0.2866, 0.1655, 9.53), (0.3897, 0.225, 7.53), (0.1655, 0.2866, 9.53), (0.225, 0.3897, 7.53), (-6.561e-07, 0.45, 9.53), (-0.225, 0.3897, 9.53), (-0.3897, 0.225, 9.53), (-0.45, -1.967e-08, 9.53), (-0.3897, -0.225, 9.53), (-0.225, -0.3897, 9.53), (-7.241e-07, -0.45, 9.53), (0.225, -0.3897, 9.53), (0.3897, -0.225, 9.53), (0.45, -2.092e-07, 9.53), (0.3897, 0.225, 9.53), (0.225, 0.3897, 9.53), (-6.388e-07, 0.08027, 8.645), (-0.04014, 0.06952, 8.645), (-0.06952, 0.04014, 8.645), (-0.08027, -1.619e-08, 8.645), (-0.06952, -0.04014, 8.645), (-0.04014, -0.06952, 8.645), (-6.562e-07, -0.08027, 8.645), (0.04014, -0.06952, 8.645), (0.06952, -0.04014, 8.645), (0.08027, -1.876e-08, 8.645), (0.06952, 0.04014, 8.645), (0.04014, 0.06952, 8.645), (-6.272e-07, 0.331, 8.645), (-0.1655, 0.2866, 8.645), (-0.2866, 0.1655, 8.645), (-0.331, -1.232e-08, 8.645), (-0.2866, -0.1655, 8.645), (-0.1655, -0.2866, 8.645), (-6.64e-07, -0.331, 8.645), (0.1655, -0.2866, 8.645), (0.2866, -0.1655, 8.645), (0.331, -1.541e-07, 8.645), (0.2866, 0.1655, 8.645), (0.1655, 0.2866, 8.645), (-0.1655, 0.2866, 9.287), (-0.2866, 0.1655, 9.287), (-0.331, -1.264e-08, 9.287), (-0.2866, -0.1655, 9.287), (-0.1655, -0.2866, 9.287), (-7.012e-07, -0.331, 9.287), (0.1655, -0.2866, 9.287), (0.2866, -0.1655, 9.287), (0.331, -1.544e-07, 9.287), (0.2866, 0.1655, 9.287), (0.1655, 0.2866, 9.287), (-6.645e-07, 0.331, 9.287), (-6.761e-07, 0.08027, 9.287), (-0.04014, 0.06952, 9.287), (-0.06952, 0.04014, 9.287), (-0.08027, -1.651e-08, 9.287), (-0.06952, -0.04014, 9.287), (-0.04014, -0.06952, 9.287), (-6.935e-07, -0.08027, 9.287), (0.04014, -0.06952, 9.287), (0.06952, -0.04014, 9.287), (0.08027, -1.908e-08, 9.287), (0.06952, 0.04014, 9.287), (0.04014, 0.06952, 9.287)], [], [(24, 1, 3, 25), (25, 3, 5, 26), (26, 5, 7, 27), (27, 7, 9, 28), (28, 9, 11, 29), (29, 11, 13, 30), (30, 13, 15, 31), (31, 15, 17, 32), (32, 17, 19, 33), (33, 19, 21, 34), (3, 1, 23, 21, 19, 17, 15, 13, 11, 9, 7, 5), (34, 21, 23, 35), (35, 23, 1, 24), (2, 4, 50, 49), (2, 0, 24, 25), (4, 2, 25, 26), (6, 4, 26, 27), (8, 6, 27, 28), (10, 8, 28, 29), (12, 10, 29, 30), (14, 12, 30, 31), (16, 14, 31, 32), (18, 16, 32, 33), (20, 18, 33, 34), (22, 20, 34, 35), (0, 22, 35, 24), (56, 44, 80, 67), (16, 18, 57, 56), (10, 12, 54, 53), (4, 6, 51, 50), (18, 20, 58, 57), (12, 14, 55, 54), (6, 8, 52, 51), (20, 22, 59, 58), (0, 2, 49, 48), (14, 16, 56, 55), (8, 10, 53, 52), (22, 0, 48, 59), (37, 36, 48, 49), (37, 49, 60, 73), (39, 38, 50, 51), (43, 55, 66, 79), (41, 40, 52, 53), (40, 41, 77, 76), (43, 42, 54, 55), (53, 54, 65, 64), (45, 44, 56, 57), (54, 42, 78, 65), (47, 46, 58, 59), (46, 47, 83, 82), (72, 73, 74, 75, 76, 77, 78, 79, 80, 81, 82, 83), (74, 73, 60, 61), (76, 75, 62, 63), (78, 77, 64, 65), (80, 79, 66, 67), (82, 81, 68, 69), (72, 83, 70, 71), (55, 56, 67, 66), (48, 36, 72, 71), (42, 43, 79, 78), (45, 57, 68, 81), (50, 38, 74, 61), (49, 50, 61, 60), (58, 46, 82, 69), (57, 58, 69, 68), (36, 37, 73, 72), (39, 51, 62, 75), (44, 45, 81, 80), (47, 59, 70, 83), (52, 40, 76, 63), (51, 52, 63, 62), (59, 48, 71, 70), (38, 39, 75, 74), (41, 53, 64, 77), (108, 85, 87, 109), (109, 87, 89, 110), (110, 89, 91, 111), (111, 91, 93, 112), (112, 93, 95, 113), (113, 95, 97, 114), (114, 97, 99, 115), (115, 99, 101, 116), (116, 101, 103, 117), (117, 103, 105, 118), (87, 85, 107, 105, 103, 101, 99, 97, 95, 93, 91, 89), (118, 105, 107, 119), (119, 107, 85, 108), (86, 88, 134, 133), (86, 84, 108, 109), (88, 86, 109, 110), (90, 88, 110, 111), (92, 90, 111, 112), (94, 92, 112, 113), (96, 94, 113, 114), (98, 96, 114, 115), (100, 98, 115, 116), (102, 100, 116, 117), (104, 102, 117, 118), (106, 104, 118, 119), (84, 106, 119, 108), (140, 128, 164, 151), (100, 102, 141, 140), (94, 96, 138, 137), (88, 90, 135, 134), (102, 104, 142, 141), (96, 98, 139, 138), (90, 92, 136, 135), (104, 106, 143, 142), (84, 86, 133, 132), (98, 100, 140, 139), (92, 94, 137, 136), (106, 84, 132, 143), (121, 120, 132, 133), (121, 133, 144, 157), (123, 122, 134, 135), (127, 139, 150, 163), (125, 124, 136, 137), (124, 125, 161, 160), (127, 126, 138, 139), (137, 138, 149, 148), (129, 128, 140, 141), (138, 126, 162, 149), (131, 130, 142, 143), (130, 131, 167, 166), (156, 157, 158, 159, 160, 161, 162, 163, 164, 165, 166, 167), (158, 157, 144, 145), (160, 159, 146, 147), (162, 161, 148, 149), (164, 163, 150, 151), (166, 165, 152, 153), (156, 167, 154, 155), (139, 140, 151, 150), (132, 120, 156, 155), (126, 127, 163, 162), (129, 141, 152, 165), (134, 122, 158, 145), (133, 134, 145, 144), (142, 130, 166, 153), (141, 142, 153, 152), (120, 121, 157, 156), (123, 135, 146, 159), (128, 129, 165, 164), (131, 143, 154, 167), (136, 124, 160, 147), (135, 136, 147, 146), (143, 132, 155, 154), (122, 123, 159, 158), (125, 137, 148, 161)])
me_cilindro_010.polygons.foreach_set('material_index', [0, 0, 0, 0, 0, 0, 0, 0, 0, 0, 0, 0, 0, 0, 0, 0, 0, 0, 0, 0, 0, 0, 0, 0, 0, 0, 1, 0, 0, 0, 0, 0, 0, 0, 0, 0, 0, 0, 0, 1, 0, 1, 0, 1, 0, 1, 0, 1, 0, 1, 1, 1, 1, 1, 1, 1, 1, 1, 1, 1, 1, 1, 1, 1, 1, 1, 1, 1, 1, 1, 1, 1, 1, 1, 0, 0, 0, 0, 0, 0, 0, 0, 0, 0, 0, 0, 0, 0, 0, 0, 0, 0, 0, 0, 0, 0, 0, 0, 0, 0, 1, 0, 0, 0, 0, 0, 0, 0, 0, 0, 0, 0, 0, 1, 0, 1, 0, 1, 0, 1, 0, 1, 0, 1, 1, 1, 1, 1, 1, 1, 1, 1, 1, 1, 1, 1, 1, 1, 1, 1, 1, 1, 1, 1, 1, 1, 1, 1])
_uv = me_cilindro_010.uv_layers.new(name='Mapa UV')
_uv.uv.foreach_set('vector', [1.0, 0.5, 1.0, 1.0, 0.9167, 1.0, 0.9167, 0.5, 0.9167, 0.5, 0.9167, 1.0, 0.8333, 1.0, 0.8333, 0.5, 0.8333, 0.5, 0.8333, 1.0, 0.75, 1.0, 0.75, 0.5, 0.75, 0.5, 0.75, 1.0, 0.6667, 1.0, 0.6667, 0.5, 0.6667, 0.5, 0.6667, 1.0, 0.5833, 1.0, 0.5833, 0.5, 0.5833, 0.5, 0.5833, 1.0, 0.5, 1.0, 0.5, 0.5, 0.5, 0.5, 0.5, 1.0, 0.4167, 1.0, 0.4167, 0.5, 0.4167, 0.5, 0.4167, 1.0, 0.3333, 1.0, 0.3333, 0.5, 0.3333, 0.5, 0.3333, 1.0, 0.25, 1.0, 0.25, 0.5, 0.25, 0.5, 0.25, 1.0, 0.1667, 1.0, 0.1667, 0.5, 0.37, 0.4578, 0.25, 0.49, 0.13, 0.4578, 0.04215, 0.37, 0.01, 0.25, 0.04215, 0.13, 0.13, 0.04215, 0.25, 0.01, 0.37, 0.04215, 0.4578, 0.13, 0.49, 0.25, 0.4578, 0.37, 0.1667, 0.5, 0.1667, 1.0, 0.08333, 1.0, 0.08333, 0.5, 0.08333, 0.5, 0.08333, 1.0, 7.451e-08, 1.0, 7.451e-08, 0.5, 0.8383, 0.4029, 0.9029, 0.3383, 0.9029, 0.3383, 0.8383, 0.4029, 0.8383, 0.4029, 0.75, 0.4265, 0.75, 0.49, 0.87, 0.4578, 0.9029, 0.3383, 0.8383, 0.4029, 0.87, 0.4578, 0.9578, 0.37, 0.9265, 0.25, 0.9029, 0.3383, 0.9578, 0.37, 0.99, 0.25, 0.9029, 0.1617, 0.9265, 0.25, 0.99, 0.25, 0.9578, 0.13, 0.8383, 0.09713, 0.9029, 0.1617, 0.9578, 0.13, 0.87, 0.04215, 0.75, 0.07349, 0.8383, 0.09713, 0.87, 0.04215, 0.75, 0.01, 0.6617, 0.09713, 0.75, 0.07349, 0.75, 0.01, 0.63, 0.04215, 0.5971, 0.1617, 0.6617, 0.09713, 0.63, 0.04215, 0.5422, 0.13, 0.5735, 0.25, 0.5971, 0.1617, 0.5422, 0.13, 0.51, 0.25, 0.5971, 0.3383, 0.5735, 0.25, 0.51, 0.25, 0.5422, 0.37, 0.6617, 0.4029, 0.5971, 0.3383, 0.5422, 0.37, 0.63, 0.4578, 0.75, 0.4265, 0.6617, 0.4029, 0.63, 0.4578, 0.75, 0.49, 0.5971, 0.1617, 0.7129, 0.2286, 0.7129, 0.2286, 0.5971, 0.1617, 0.5971, 0.1617, 0.5735, 0.25, 0.5735, 0.25, 0.5971, 0.1617, 0.8383, 0.09713, 0.75, 0.07349, 0.75, 0.07349, 0.8383, 0.09713, 0.9029, 0.3383, 0.9265, 0.25, 0.9265, 0.25, 0.9029, 0.3383, 0.5735, 0.25, 0.5971, 0.3383, 0.5971, 0.3383, 0.5735, 0.25, 0.75, 0.07349, 0.6617, 0.09713, 0.6617, 0.09713, 0.75, 0.07349, 0.9265, 0.25, 0.9029, 0.1617, 0.9029, 0.1617, 0.9265, 0.25, 0.5971, 0.3383, 0.6617, 0.4029, 0.6617, 0.4029, 0.5971, 0.3383, 0.75, 0.4265, 0.8383, 0.4029, 0.8383, 0.4029, 0.75, 0.4265, 0.6617, 0.09713, 0.5971, 0.1617, 0.5971, 0.1617, 0.6617, 0.09713, 0.9029, 0.1617, 0.8383, 0.09713, 0.8383, 0.09713, 0.9029, 0.1617, 0.6617, 0.4029, 0.75, 0.4265, 0.75, 0.4265, 0.6617, 0.4029, 0.7714, 0.2871, 0.75, 0.2928, 0.75, 0.4265, 0.8383, 0.4029, 0.7714, 0.2871, 0.8383, 0.4029, 0.8383, 0.4029, 0.7714, 0.2871, 0.7928, 0.25, 0.7871, 0.2714, 0.9029, 0.3383, 0.9265, 0.25, 0.7286, 0.2129, 0.6617, 0.09713, 0.6617, 0.09713, 0.7286, 0.2129, 0.7714, 0.2129, 0.7871, 0.2286, 0.9029, 0.1617, 0.8383, 0.09713, 0.7871, 0.2286, 0.7714, 0.2129, 0.7714, 0.2129, 0.7871, 0.2286, 0.7286, 0.2129, 0.75, 0.2072, 0.75, 0.07349, 0.6617, 0.09713, 0.8383, 0.09713, 0.75, 0.07349, 0.75, 0.07349, 0.8383, 0.09713, 0.7072, 0.25, 0.7129, 0.2286, 0.5971, 0.1617, 0.5735, 0.25, 0.75, 0.07349, 0.75, 0.2072, 0.75, 0.2072, 0.75, 0.07349, 0.7286, 0.2871, 0.7129, 0.2714, 0.5971, 0.3383, 0.6617, 0.4029, 0.7129, 0.2714, 0.7286, 0.2871, 0.7286, 0.2871, 0.7129, 0.2714, 0.75, 0.2928, 0.7714, 0.2871, 0.7871, 0.2714, 0.7928, 0.25, 0.7871, 0.2286, 0.7714, 0.2129, 0.75, 0.2072, 0.7286, 0.2129, 0.7129, 0.2286, 0.7072, 0.25, 0.7129, 0.2714, 0.7286, 0.2871, 0.7871, 0.2714, 0.7714, 0.2871, 0.8383, 0.4029, 0.9029, 0.3383, 0.7871, 0.2286, 0.7928, 0.25, 0.9265, 0.25, 0.9029, 0.1617, 0.75, 0.2072, 0.7714, 0.2129, 0.8383, 0.09713, 0.75, 0.07349, 0.7129, 0.2286, 0.7286, 0.2129, 0.6617, 0.09713, 0.5971, 0.1617, 0.7129, 0.2714, 0.7072, 0.25, 0.5735, 0.25, 0.5971, 0.3383, 0.75, 0.2928, 0.7286, 0.2871, 0.6617, 0.4029, 0.75, 0.4265, 0.6617, 0.09713, 0.5971, 0.1617, 0.5971, 0.1617, 0.6617, 0.09713, 0.75, 0.4265, 0.75, 0.2928, 0.75, 0.2928, 0.75, 0.4265, 0.75, 0.2072, 0.7286, 0.2129, 0.7286, 0.2129, 0.75, 0.2072, 0.7072, 0.25, 0.5735, 0.25, 0.5735, 0.25, 0.7072, 0.25, 0.9029, 0.3383, 0.7871, 0.2714, 0.7871, 0.2714, 0.9029, 0.3383, 0.8383, 0.4029, 0.9029, 0.3383, 0.9029, 0.3383, 0.8383, 0.4029, 0.5971, 0.3383, 0.7129, 0.2714, 0.7129, 0.2714, 0.5971, 0.3383, 0.5735, 0.25, 0.5971, 0.3383, 0.5971, 0.3383, 0.5735, 0.25, 0.75, 0.2928, 0.7714, 0.2871, 0.7714, 0.2871, 0.75, 0.2928, 0.7928, 0.25, 0.9265, 0.25, 0.9265, 0.25, 0.7928, 0.25, 0.7129, 0.2286, 0.7072, 0.25, 0.7072, 0.25, 0.7129, 0.2286, 0.7286, 0.2871, 0.6617, 0.4029, 0.6617, 0.4029, 0.7286, 0.2871, 0.9029, 0.1617, 0.7871, 0.2286, 0.7871, 0.2286, 0.9029, 0.1617, 0.9265, 0.25, 0.9029, 0.1617, 0.9029, 0.1617, 0.9265, 0.25, 0.6617, 0.4029, 0.75, 0.4265, 0.75, 0.4265, 0.6617, 0.4029, 0.7871, 0.2714, 0.7928, 0.25, 0.7928, 0.25, 0.7871, 0.2714, 0.7714, 0.2129, 0.8383, 0.09713, 0.8383, 0.09713, 0.7714, 0.2129, 1.0, 0.5, 1.0, 1.0, 0.9167, 1.0, 0.9167, 0.5, 0.9167, 0.5, 0.9167, 1.0, 0.8333, 1.0, 0.8333, 0.5, 0.8333, 0.5, 0.8333, 1.0, 0.75, 1.0, 0.75, 0.5, 0.75, 0.5, 0.75, 1.0, 0.6667, 1.0, 0.6667, 0.5, 0.6667, 0.5, 0.6667, 1.0, 0.5833, 1.0, 0.5833, 0.5, 0.5833, 0.5, 0.5833, 1.0, 0.5, 1.0, 0.5, 0.5, 0.5, 0.5, 0.5, 1.0, 0.4167, 1.0, 0.4167, 0.5, 0.4167, 0.5, 0.4167, 1.0, 0.3333, 1.0, 0.3333, 0.5, 0.3333, 0.5, 0.3333, 1.0, 0.25, 1.0, 0.25, 0.5, 0.25, 0.5, 0.25, 1.0, 0.1667, 1.0, 0.1667, 0.5, 0.37, 0.4578, 0.25, 0.49, 0.13, 0.4578, 0.04215, 0.37, 0.01, 0.25, 0.04215, 0.13, 0.13, 0.04215, 0.25, 0.01, 0.37, 0.04215, 0.4578, 0.13, 0.49, 0.25, 0.4578, 0.37, 0.1667, 0.5, 0.1667, 1.0, 0.08333, 1.0, 0.08333, 0.5, 0.08333, 0.5, 0.08333, 1.0, 7.451e-08, 1.0, 7.451e-08, 0.5, 0.8383, 0.4029, 0.9029, 0.3383, 0.9029, 0.3383, 0.8383, 0.4029, 0.8383, 0.4029, 0.75, 0.4265, 0.75, 0.49, 0.87, 0.4578, 0.9029, 0.3383, 0.8383, 0.4029, 0.87, 0.4578, 0.9578, 0.37, 0.9265, 0.25, 0.9029, 0.3383, 0.9578, 0.37, 0.99, 0.25, 0.9029, 0.1617, 0.9265, 0.25, 0.99, 0.25, 0.9578, 0.13, 0.8383, 0.09713, 0.9029, 0.1617, 0.9578, 0.13, 0.87, 0.04215, 0.75, 0.07349, 0.8383, 0.09713, 0.87, 0.04215, 0.75, 0.01, 0.6617, 0.09713, 0.75, 0.07349, 0.75, 0.01, 0.63, 0.04215, 0.5971, 0.1617, 0.6617, 0.09713, 0.63, 0.04215, 0.5422, 0.13, 0.5735, 0.25, 0.5971, 0.1617, 0.5422, 0.13, 0.51, 0.25, 0.5971, 0.3383, 0.5735, 0.25, 0.51, 0.25, 0.5422, 0.37, 0.6617, 0.4029, 0.5971, 0.3383, 0.5422, 0.37, 0.63, 0.4578, 0.75, 0.4265, 0.6617, 0.4029, 0.63, 0.4578, 0.75, 0.49, 0.5971, 0.1617, 0.7129, 0.2286, 0.7129, 0.2286, 0.5971, 0.1617, 0.5971, 0.1617, 0.5735, 0.25, 0.5735, 0.25, 0.5971, 0.1617, 0.8383, 0.09713, 0.75, 0.07349, 0.75, 0.07349, 0.8383, 0.09713, 0.9029, 0.3383, 0.9265, 0.25, 0.9265, 0.25, 0.9029, 0.3383, 0.5735, 0.25, 0.5971, 0.3383, 0.5971, 0.3383, 0.5735, 0.25, 0.75, 0.07349, 0.6617, 0.09713, 0.6617, 0.09713, 0.75, 0.07349, 0.9265, 0.25, 0.9029, 0.1617, 0.9029, 0.1617, 0.9265, 0.25, 0.5971, 0.3383, 0.6617, 0.4029, 0.6617, 0.4029, 0.5971, 0.3383, 0.75, 0.4265, 0.8383, 0.4029, 0.8383, 0.4029, 0.75, 0.4265, 0.6617, 0.09713, 0.5971, 0.1617, 0.5971, 0.1617, 0.6617, 0.09713, 0.9029, 0.1617, 0.8383, 0.09713, 0.8383, 0.09713, 0.9029, 0.1617, 0.6617, 0.4029, 0.75, 0.4265, 0.75, 0.4265, 0.6617, 0.4029, 0.7714, 0.2871, 0.75, 0.2928, 0.75, 0.4265, 0.8383, 0.4029, 0.7714, 0.2871, 0.8383, 0.4029, 0.8383, 0.4029, 0.7714, 0.2871, 0.7928, 0.25, 0.7871, 0.2714, 0.9029, 0.3383, 0.9265, 0.25, 0.7286, 0.2129, 0.6617, 0.09713, 0.6617, 0.09713, 0.7286, 0.2129, 0.7714, 0.2129, 0.7871, 0.2286, 0.9029, 0.1617, 0.8383, 0.09713, 0.7871, 0.2286, 0.7714, 0.2129, 0.7714, 0.2129, 0.7871, 0.2286, 0.7286, 0.2129, 0.75, 0.2072, 0.75, 0.07349, 0.6617, 0.09713, 0.8383, 0.09713, 0.75, 0.07349, 0.75, 0.07349, 0.8383, 0.09713, 0.7072, 0.25, 0.7129, 0.2286, 0.5971, 0.1617, 0.5735, 0.25, 0.75, 0.07349, 0.75, 0.2072, 0.75, 0.2072, 0.75, 0.07349, 0.7286, 0.2871, 0.7129, 0.2714, 0.5971, 0.3383, 0.6617, 0.4029, 0.7129, 0.2714, 0.7286, 0.2871, 0.7286, 0.2871, 0.7129, 0.2714, 0.75, 0.2928, 0.7714, 0.2871, 0.7871, 0.2714, 0.7928, 0.25, 0.7871, 0.2286, 0.7714, 0.2129, 0.75, 0.2072, 0.7286, 0.2129, 0.7129, 0.2286, 0.7072, 0.25, 0.7129, 0.2714, 0.7286, 0.2871, 0.7871, 0.2714, 0.7714, 0.2871, 0.8383, 0.4029, 0.9029, 0.3383, 0.7871, 0.2286, 0.7928, 0.25, 0.9265, 0.25, 0.9029, 0.1617, 0.75, 0.2072, 0.7714, 0.2129, 0.8383, 0.09713, 0.75, 0.07349, 0.7129, 0.2286, 0.7286, 0.2129, 0.6617, 0.09713, 0.5971, 0.1617, 0.7129, 0.2714, 0.7072, 0.25, 0.5735, 0.25, 0.5971, 0.3383, 0.75, 0.2928, 0.7286, 0.2871, 0.6617, 0.4029, 0.75, 0.4265, 0.6617, 0.09713, 0.5971, 0.1617, 0.5971, 0.1617, 0.6617, 0.09713, 0.75, 0.4265, 0.75, 0.2928, 0.75, 0.2928, 0.75, 0.4265, 0.75, 0.2072, 0.7286, 0.2129, 0.7286, 0.2129, 0.75, 0.2072, 0.7072, 0.25, 0.5735, 0.25, 0.5735, 0.25, 0.7072, 0.25, 0.9029, 0.3383, 0.7871, 0.2714, 0.7871, 0.2714, 0.9029, 0.3383, 0.8383, 0.4029, 0.9029, 0.3383, 0.9029, 0.3383, 0.8383, 0.4029, 0.5971, 0.3383, 0.7129, 0.2714, 0.7129, 0.2714, 0.5971, 0.3383, 0.5735, 0.25, 0.5971, 0.3383, 0.5971, 0.3383, 0.5735, 0.25, 0.75, 0.2928, 0.7714, 0.2871, 0.7714, 0.2871, 0.75, 0.2928, 0.7928, 0.25, 0.9265, 0.25, 0.9265, 0.25, 0.7928, 0.25, 0.7129, 0.2286, 0.7072, 0.25, 0.7072, 0.25, 0.7129, 0.2286, 0.7286, 0.2871, 0.6617, 0.4029, 0.6617, 0.4029, 0.7286, 0.2871, 0.9029, 0.1617, 0.7871, 0.2286, 0.7871, 0.2286, 0.9029, 0.1617, 0.9265, 0.25, 0.9029, 0.1617, 0.9029, 0.1617, 0.9265, 0.25, 0.6617, 0.4029, 0.75, 0.4265, 0.75, 0.4265, 0.6617, 0.4029, 0.7871, 0.2714, 0.7928, 0.25, 0.7928, 0.25, 0.7871, 0.2714, 0.7714, 0.2129, 0.8383, 0.09713, 0.8383, 0.09713, 0.7714, 0.2129])
me_cilindro_010.materials.append(mat_roda022)
me_cilindro_010.materials.append(mat_materiais_022)
me_cilindro_010.use_remesh_fix_poles = True
me_cilindro_010.use_remesh_preserve_attributes = False
me_cilindro_010.use_mirror_vertex_groups = False
me_cilindro_010.update()
me_cilindro_014 = bpy.data.meshes.new('Cilindro.014')
me_cilindro_014.from_pydata([(2.204e-08, 0.331, -1.0), (0.0, 0.45, 1.0), (0.1655, 0.2866, -1.0), (0.225, 0.3897, 1.0), (0.2866, 0.1655, -1.0), (0.3897, 0.225, 1.0), (0.331, -1.232e-08, -1.0), (0.45, -1.967e-08, 1.0), (0.2866, -0.1655, -1.0), (0.3897, -0.225, 1.0), (0.1655, -0.2866, -1.0), (0.225, -0.3897, 1.0), (5.877e-08, -0.331, -1.0), (6.795e-08, -0.45, 1.0), (-0.1655, -0.2866, -1.0), (-0.225, -0.3897, 1.0), (-0.2866, -0.1655, -1.0), (-0.3897, -0.225, 1.0), (-0.331, -1.541e-07, -1.0), (-0.45, -2.092e-07, 1.0), (-0.2866, 0.1655, -1.0), (-0.3897, 0.225, 1.0), (-0.1655, 0.2866, -1.0), (-0.225, 0.3897, 1.0), (0.0, 0.45, -1.0), (0.225, 0.3897, -1.0), (0.3897, 0.225, -1.0), (0.45, -1.967e-08, -1.0), (0.3897, -0.225, -1.0), (0.225, -0.3897, -1.0), (6.795e-08, -0.45, -1.0), (-0.225, -0.3897, -1.0), (-0.3897, -0.225, -1.0), (-0.45, -2.092e-07, -1.0), (-0.3897, 0.225, -1.0), (-0.225, 0.3897, -1.0), (3.364e-08, 0.08027, -0.115), (0.04014, 0.06952, -0.115), (0.06952, 0.04014, -0.115), (0.08027, -1.619e-08, -0.115), (0.06952, -0.04014, -0.115), (0.04014, -0.06952, -0.115), (5.103e-08, -0.08027, -0.115), (-0.04014, -0.06952, -0.115), (-0.06952, -0.04014, -0.115), (-0.08027, -1.876e-08, -0.115), (-0.06952, 0.04014, -0.115), (-0.04014, 0.06952, -0.115), (2.204e-08, 0.331, -0.115), (0.1655, 0.2866, -0.115), (0.2866, 0.1655, -0.115), (0.331, -1.232e-08, -0.115), (0.2866, -0.1655, -0.115), (0.1655, -0.2866, -0.115), (5.877e-08, -0.331, -0.115), (-0.1655, -0.2866, -0.115), (-0.2866, -0.1655, -0.115), (-0.331, -1.541e-07, -0.115), (-0.2866, 0.1655, -0.115), (-0.1655, 0.2866, -0.115), (0.1655, 0.2866, -0.7566), (0.2866, 0.1655, -0.7566), (0.331, -1.264e-08, -0.7566), (0.2866, -0.1655, -0.7566), (0.1655, -0.2866, -0.7566), (5.907e-08, -0.331, -0.7566), (-0.1655, -0.2866, -0.7566), (-0.2866, -0.1655, -0.7566), (-0.331, -1.544e-07, -0.7566), (-0.2866, 0.1655, -0.7566), (-0.1655, 0.2866, -0.7566), (2.233e-08, 0.331, -0.7566), (3.394e-08, 0.08027, -0.7566), (0.04014, 0.06952, -0.7566), (0.06952, 0.04014, -0.7566), (0.08027, -1.651e-08, -0.7566), (0.06952, -0.04014, -0.7566), (0.04014, -0.06952, -0.7566), (5.133e-08, -0.08027, -0.7566), (-0.04014, -0.06952, -0.7566), (-0.06952, -0.04014, -0.7566), (-0.08027, -1.908e-08, -0.7566), (-0.06952, 0.04014, -0.7566), (-0.04014, 0.06952, -0.7566), (-6.782e-07, 0.331, 9.53), (-5.41e-07, 0.45, 7.53), (-0.1655, 0.2866, 9.53), (-0.225, 0.3897, 7.53), (-0.2866, 0.1655, 9.53), (-0.3897, 0.225, 7.53), (-0.331, -1.232e-08, 9.53), (-0.45, -1.967e-08, 7.53), (-0.2866, -0.1655, 9.53), (-0.3897, -0.225, 7.53), (-0.1655, -0.2866, 9.53), (-0.225, -0.3897, 7.53), (-7.149e-07, -0.331, 9.53), (-6.09e-07, -0.45, 7.53), (0.1655, -0.2866, 9.53), (0.225, -0.3897, 7.53), (0.2866, -0.1655, 9.53), (0.3897, -0.225, 7.53), (0.331, -1.541e-07, 9.53), (0.45, -2.092e-07, 7.53), (0.2866, 0.1655, 9.53), (0.3897, 0.225, 7.53), (0.1655, 0.2866, 9.53), (0.225, 0.3897, 7.53), (-6.561e-07, 0.45, 9.53), (-0.225, 0.3897, 9.53), (-0.3897, 0.225, 9.53), (-0.45, -1.967e-08, 9.53), (-0.3897, -0.225, 9.53), (-0.225, -0.3897, 9.53), (-7.241e-07, -0.45, 9.53), (0.225, -0.3897, 9.53), (0.3897, -0.225, 9.53), (0.45, -2.092e-07, 9.53), (0.3897, 0.225, 9.53), (0.225, 0.3897, 9.53), (-6.388e-07, 0.08027, 8.645), (-0.04014, 0.06952, 8.645), (-0.06952, 0.04014, 8.645), (-0.08027, -1.619e-08, 8.645), (-0.06952, -0.04014, 8.645), (-0.04014, -0.06952, 8.645), (-6.562e-07, -0.08027, 8.645), (0.04014, -0.06952, 8.645), (0.06952, -0.04014, 8.645), (0.08027, -1.876e-08, 8.645), (0.06952, 0.04014, 8.645), (0.04014, 0.06952, 8.645), (-6.272e-07, 0.331, 8.645), (-0.1655, 0.2866, 8.645), (-0.2866, 0.1655, 8.645), (-0.331, -1.232e-08, 8.645), (-0.2866, -0.1655, 8.645), (-0.1655, -0.2866, 8.645), (-6.64e-07, -0.331, 8.645), (0.1655, -0.2866, 8.645), (0.2866, -0.1655, 8.645), (0.331, -1.541e-07, 8.645), (0.2866, 0.1655, 8.645), (0.1655, 0.2866, 8.645), (-0.1655, 0.2866, 9.287), (-0.2866, 0.1655, 9.287), (-0.331, -1.264e-08, 9.287), (-0.2866, -0.1655, 9.287), (-0.1655, -0.2866, 9.287), (-7.012e-07, -0.331, 9.287), (0.1655, -0.2866, 9.287), (0.2866, -0.1655, 9.287), (0.331, -1.544e-07, 9.287), (0.2866, 0.1655, 9.287), (0.1655, 0.2866, 9.287), (-6.645e-07, 0.331, 9.287), (-6.761e-07, 0.08027, 9.287), (-0.04014, 0.06952, 9.287), (-0.06952, 0.04014, 9.287), (-0.08027, -1.651e-08, 9.287), (-0.06952, -0.04014, 9.287), (-0.04014, -0.06952, 9.287), (-6.935e-07, -0.08027, 9.287), (0.04014, -0.06952, 9.287), (0.06952, -0.04014, 9.287), (0.08027, -1.908e-08, 9.287), (0.06952, 0.04014, 9.287), (0.04014, 0.06952, 9.287)], [], [(24, 1, 3, 25), (25, 3, 5, 26), (26, 5, 7, 27), (27, 7, 9, 28), (28, 9, 11, 29), (29, 11, 13, 30), (30, 13, 15, 31), (31, 15, 17, 32), (32, 17, 19, 33), (33, 19, 21, 34), (3, 1, 23, 21, 19, 17, 15, 13, 11, 9, 7, 5), (34, 21, 23, 35), (35, 23, 1, 24), (2, 4, 50, 49), (2, 0, 24, 25), (4, 2, 25, 26), (6, 4, 26, 27), (8, 6, 27, 28), (10, 8, 28, 29), (12, 10, 29, 30), (14, 12, 30, 31), (16, 14, 31, 32), (18, 16, 32, 33), (20, 18, 33, 34), (22, 20, 34, 35), (0, 22, 35, 24), (56, 44, 80, 67), (16, 18, 57, 56), (10, 12, 54, 53), (4, 6, 51, 50), (18, 20, 58, 57), (12, 14, 55, 54), (6, 8, 52, 51), (20, 22, 59, 58), (0, 2, 49, 48), (14, 16, 56, 55), (8, 10, 53, 52), (22, 0, 48, 59), (37, 36, 48, 49), (37, 49, 60, 73), (39, 38, 50, 51), (43, 55, 66, 79), (41, 40, 52, 53), (40, 41, 77, 76), (43, 42, 54, 55), (53, 54, 65, 64), (45, 44, 56, 57), (54, 42, 78, 65), (47, 46, 58, 59), (46, 47, 83, 82), (72, 73, 74, 75, 76, 77, 78, 79, 80, 81, 82, 83), (74, 73, 60, 61), (76, 75, 62, 63), (78, 77, 64, 65), (80, 79, 66, 67), (82, 81, 68, 69), (72, 83, 70, 71), (55, 56, 67, 66), (48, 36, 72, 71), (42, 43, 79, 78), (45, 57, 68, 81), (50, 38, 74, 61), (49, 50, 61, 60), (58, 46, 82, 69), (57, 58, 69, 68), (36, 37, 73, 72), (39, 51, 62, 75), (44, 45, 81, 80), (47, 59, 70, 83), (52, 40, 76, 63), (51, 52, 63, 62), (59, 48, 71, 70), (38, 39, 75, 74), (41, 53, 64, 77), (108, 85, 87, 109), (109, 87, 89, 110), (110, 89, 91, 111), (111, 91, 93, 112), (112, 93, 95, 113), (113, 95, 97, 114), (114, 97, 99, 115), (115, 99, 101, 116), (116, 101, 103, 117), (117, 103, 105, 118), (87, 85, 107, 105, 103, 101, 99, 97, 95, 93, 91, 89), (118, 105, 107, 119), (119, 107, 85, 108), (86, 88, 134, 133), (86, 84, 108, 109), (88, 86, 109, 110), (90, 88, 110, 111), (92, 90, 111, 112), (94, 92, 112, 113), (96, 94, 113, 114), (98, 96, 114, 115), (100, 98, 115, 116), (102, 100, 116, 117), (104, 102, 117, 118), (106, 104, 118, 119), (84, 106, 119, 108), (140, 128, 164, 151), (100, 102, 141, 140), (94, 96, 138, 137), (88, 90, 135, 134), (102, 104, 142, 141), (96, 98, 139, 138), (90, 92, 136, 135), (104, 106, 143, 142), (84, 86, 133, 132), (98, 100, 140, 139), (92, 94, 137, 136), (106, 84, 132, 143), (121, 120, 132, 133), (121, 133, 144, 157), (123, 122, 134, 135), (127, 139, 150, 163), (125, 124, 136, 137), (124, 125, 161, 160), (127, 126, 138, 139), (137, 138, 149, 148), (129, 128, 140, 141), (138, 126, 162, 149), (131, 130, 142, 143), (130, 131, 167, 166), (156, 157, 158, 159, 160, 161, 162, 163, 164, 165, 166, 167), (158, 157, 144, 145), (160, 159, 146, 147), (162, 161, 148, 149), (164, 163, 150, 151), (166, 165, 152, 153), (156, 167, 154, 155), (139, 140, 151, 150), (132, 120, 156, 155), (126, 127, 163, 162), (129, 141, 152, 165), (134, 122, 158, 145), (133, 134, 145, 144), (142, 130, 166, 153), (141, 142, 153, 152), (120, 121, 157, 156), (123, 135, 146, 159), (128, 129, 165, 164), (131, 143, 154, 167), (136, 124, 160, 147), (135, 136, 147, 146), (143, 132, 155, 154), (122, 123, 159, 158), (125, 137, 148, 161)])
me_cilindro_014.polygons.foreach_set('material_index', [0, 0, 0, 0, 0, 0, 0, 0, 0, 0, 0, 0, 0, 0, 0, 0, 0, 0, 0, 0, 0, 0, 0, 0, 0, 0, 1, 0, 0, 0, 0, 0, 0, 0, 0, 0, 0, 0, 0, 1, 0, 1, 0, 1, 0, 1, 0, 1, 0, 1, 1, 1, 1, 1, 1, 1, 1, 1, 1, 1, 1, 1, 1, 1, 1, 1, 1, 1, 1, 1, 1, 1, 1, 1, 0, 0, 0, 0, 0, 0, 0, 0, 0, 0, 0, 0, 0, 0, 0, 0, 0, 0, 0, 0, 0, 0, 0, 0, 0, 0, 1, 0, 0, 0, 0, 0, 0, 0, 0, 0, 0, 0, 0, 1, 0, 1, 0, 1, 0, 1, 0, 1, 0, 1, 1, 1, 1, 1, 1, 1, 1, 1, 1, 1, 1, 1, 1, 1, 1, 1, 1, 1, 1, 1, 1, 1, 1, 1])
_uv = me_cilindro_014.uv_layers.new(name='Mapa UV')
_uv.uv.foreach_set('vector', [1.0, 0.5, 1.0, 1.0, 0.9167, 1.0, 0.9167, 0.5, 0.9167, 0.5, 0.9167, 1.0, 0.8333, 1.0, 0.8333, 0.5, 0.8333, 0.5, 0.8333, 1.0, 0.75, 1.0, 0.75, 0.5, 0.75, 0.5, 0.75, 1.0, 0.6667, 1.0, 0.6667, 0.5, 0.6667, 0.5, 0.6667, 1.0, 0.5833, 1.0, 0.5833, 0.5, 0.5833, 0.5, 0.5833, 1.0, 0.5, 1.0, 0.5, 0.5, 0.5, 0.5, 0.5, 1.0, 0.4167, 1.0, 0.4167, 0.5, 0.4167, 0.5, 0.4167, 1.0, 0.3333, 1.0, 0.3333, 0.5, 0.3333, 0.5, 0.3333, 1.0, 0.25, 1.0, 0.25, 0.5, 0.25, 0.5, 0.25, 1.0, 0.1667, 1.0, 0.1667, 0.5, 0.37, 0.4578, 0.25, 0.49, 0.13, 0.4578, 0.04215, 0.37, 0.01, 0.25, 0.04215, 0.13, 0.13, 0.04215, 0.25, 0.01, 0.37, 0.04215, 0.4578, 0.13, 0.49, 0.25, 0.4578, 0.37, 0.1667, 0.5, 0.1667, 1.0, 0.08333, 1.0, 0.08333, 0.5, 0.08333, 0.5, 0.08333, 1.0, 7.451e-08, 1.0, 7.451e-08, 0.5, 0.8383, 0.4029, 0.9029, 0.3383, 0.9029, 0.3383, 0.8383, 0.4029, 0.8383, 0.4029, 0.75, 0.4265, 0.75, 0.49, 0.87, 0.4578, 0.9029, 0.3383, 0.8383, 0.4029, 0.87, 0.4578, 0.9578, 0.37, 0.9265, 0.25, 0.9029, 0.3383, 0.9578, 0.37, 0.99, 0.25, 0.9029, 0.1617, 0.9265, 0.25, 0.99, 0.25, 0.9578, 0.13, 0.8383, 0.09713, 0.9029, 0.1617, 0.9578, 0.13, 0.87, 0.04215, 0.75, 0.07349, 0.8383, 0.09713, 0.87, 0.04215, 0.75, 0.01, 0.6617, 0.09713, 0.75, 0.07349, 0.75, 0.01, 0.63, 0.04215, 0.5971, 0.1617, 0.6617, 0.09713, 0.63, 0.04215, 0.5422, 0.13, 0.5735, 0.25, 0.5971, 0.1617, 0.5422, 0.13, 0.51, 0.25, 0.5971, 0.3383, 0.5735, 0.25, 0.51, 0.25, 0.5422, 0.37, 0.6617, 0.4029, 0.5971, 0.3383, 0.5422, 0.37, 0.63, 0.4578, 0.75, 0.4265, 0.6617, 0.4029, 0.63, 0.4578, 0.75, 0.49, 0.5971, 0.1617, 0.7129, 0.2286, 0.7129, 0.2286, 0.5971, 0.1617, 0.5971, 0.1617, 0.5735, 0.25, 0.5735, 0.25, 0.5971, 0.1617, 0.8383, 0.09713, 0.75, 0.07349, 0.75, 0.07349, 0.8383, 0.09713, 0.9029, 0.3383, 0.9265, 0.25, 0.9265, 0.25, 0.9029, 0.3383, 0.5735, 0.25, 0.5971, 0.3383, 0.5971, 0.3383, 0.5735, 0.25, 0.75, 0.07349, 0.6617, 0.09713, 0.6617, 0.09713, 0.75, 0.07349, 0.9265, 0.25, 0.9029, 0.1617, 0.9029, 0.1617, 0.9265, 0.25, 0.5971, 0.3383, 0.6617, 0.4029, 0.6617, 0.4029, 0.5971, 0.3383, 0.75, 0.4265, 0.8383, 0.4029, 0.8383, 0.4029, 0.75, 0.4265, 0.6617, 0.09713, 0.5971, 0.1617, 0.5971, 0.1617, 0.6617, 0.09713, 0.9029, 0.1617, 0.8383, 0.09713, 0.8383, 0.09713, 0.9029, 0.1617, 0.6617, 0.4029, 0.75, 0.4265, 0.75, 0.4265, 0.6617, 0.4029, 0.7714, 0.2871, 0.75, 0.2928, 0.75, 0.4265, 0.8383, 0.4029, 0.7714, 0.2871, 0.8383, 0.4029, 0.8383, 0.4029, 0.7714, 0.2871, 0.7928, 0.25, 0.7871, 0.2714, 0.9029, 0.3383, 0.9265, 0.25, 0.7286, 0.2129, 0.6617, 0.09713, 0.6617, 0.09713, 0.7286, 0.2129, 0.7714, 0.2129, 0.7871, 0.2286, 0.9029, 0.1617, 0.8383, 0.09713, 0.7871, 0.2286, 0.7714, 0.2129, 0.7714, 0.2129, 0.7871, 0.2286, 0.7286, 0.2129, 0.75, 0.2072, 0.75, 0.07349, 0.6617, 0.09713, 0.8383, 0.09713, 0.75, 0.07349, 0.75, 0.07349, 0.8383, 0.09713, 0.7072, 0.25, 0.7129, 0.2286, 0.5971, 0.1617, 0.5735, 0.25, 0.75, 0.07349, 0.75, 0.2072, 0.75, 0.2072, 0.75, 0.07349, 0.7286, 0.2871, 0.7129, 0.2714, 0.5971, 0.3383, 0.6617, 0.4029, 0.7129, 0.2714, 0.7286, 0.2871, 0.7286, 0.2871, 0.7129, 0.2714, 0.75, 0.2928, 0.7714, 0.2871, 0.7871, 0.2714, 0.7928, 0.25, 0.7871, 0.2286, 0.7714, 0.2129, 0.75, 0.2072, 0.7286, 0.2129, 0.7129, 0.2286, 0.7072, 0.25, 0.7129, 0.2714, 0.7286, 0.2871, 0.7871, 0.2714, 0.7714, 0.2871, 0.8383, 0.4029, 0.9029, 0.3383, 0.7871, 0.2286, 0.7928, 0.25, 0.9265, 0.25, 0.9029, 0.1617, 0.75, 0.2072, 0.7714, 0.2129, 0.8383, 0.09713, 0.75, 0.07349, 0.7129, 0.2286, 0.7286, 0.2129, 0.6617, 0.09713, 0.5971, 0.1617, 0.7129, 0.2714, 0.7072, 0.25, 0.5735, 0.25, 0.5971, 0.3383, 0.75, 0.2928, 0.7286, 0.2871, 0.6617, 0.4029, 0.75, 0.4265, 0.6617, 0.09713, 0.5971, 0.1617, 0.5971, 0.1617, 0.6617, 0.09713, 0.75, 0.4265, 0.75, 0.2928, 0.75, 0.2928, 0.75, 0.4265, 0.75, 0.2072, 0.7286, 0.2129, 0.7286, 0.2129, 0.75, 0.2072, 0.7072, 0.25, 0.5735, 0.25, 0.5735, 0.25, 0.7072, 0.25, 0.9029, 0.3383, 0.7871, 0.2714, 0.7871, 0.2714, 0.9029, 0.3383, 0.8383, 0.4029, 0.9029, 0.3383, 0.9029, 0.3383, 0.8383, 0.4029, 0.5971, 0.3383, 0.7129, 0.2714, 0.7129, 0.2714, 0.5971, 0.3383, 0.5735, 0.25, 0.5971, 0.3383, 0.5971, 0.3383, 0.5735, 0.25, 0.75, 0.2928, 0.7714, 0.2871, 0.7714, 0.2871, 0.75, 0.2928, 0.7928, 0.25, 0.9265, 0.25, 0.9265, 0.25, 0.7928, 0.25, 0.7129, 0.2286, 0.7072, 0.25, 0.7072, 0.25, 0.7129, 0.2286, 0.7286, 0.2871, 0.6617, 0.4029, 0.6617, 0.4029, 0.7286, 0.2871, 0.9029, 0.1617, 0.7871, 0.2286, 0.7871, 0.2286, 0.9029, 0.1617, 0.9265, 0.25, 0.9029, 0.1617, 0.9029, 0.1617, 0.9265, 0.25, 0.6617, 0.4029, 0.75, 0.4265, 0.75, 0.4265, 0.6617, 0.4029, 0.7871, 0.2714, 0.7928, 0.25, 0.7928, 0.25, 0.7871, 0.2714, 0.7714, 0.2129, 0.8383, 0.09713, 0.8383, 0.09713, 0.7714, 0.2129, 1.0, 0.5, 1.0, 1.0, 0.9167, 1.0, 0.9167, 0.5, 0.9167, 0.5, 0.9167, 1.0, 0.8333, 1.0, 0.8333, 0.5, 0.8333, 0.5, 0.8333, 1.0, 0.75, 1.0, 0.75, 0.5, 0.75, 0.5, 0.75, 1.0, 0.6667, 1.0, 0.6667, 0.5, 0.6667, 0.5, 0.6667, 1.0, 0.5833, 1.0, 0.5833, 0.5, 0.5833, 0.5, 0.5833, 1.0, 0.5, 1.0, 0.5, 0.5, 0.5, 0.5, 0.5, 1.0, 0.4167, 1.0, 0.4167, 0.5, 0.4167, 0.5, 0.4167, 1.0, 0.3333, 1.0, 0.3333, 0.5, 0.3333, 0.5, 0.3333, 1.0, 0.25, 1.0, 0.25, 0.5, 0.25, 0.5, 0.25, 1.0, 0.1667, 1.0, 0.1667, 0.5, 0.37, 0.4578, 0.25, 0.49, 0.13, 0.4578, 0.04215, 0.37, 0.01, 0.25, 0.04215, 0.13, 0.13, 0.04215, 0.25, 0.01, 0.37, 0.04215, 0.4578, 0.13, 0.49, 0.25, 0.4578, 0.37, 0.1667, 0.5, 0.1667, 1.0, 0.08333, 1.0, 0.08333, 0.5, 0.08333, 0.5, 0.08333, 1.0, 7.451e-08, 1.0, 7.451e-08, 0.5, 0.8383, 0.4029, 0.9029, 0.3383, 0.9029, 0.3383, 0.8383, 0.4029, 0.8383, 0.4029, 0.75, 0.4265, 0.75, 0.49, 0.87, 0.4578, 0.9029, 0.3383, 0.8383, 0.4029, 0.87, 0.4578, 0.9578, 0.37, 0.9265, 0.25, 0.9029, 0.3383, 0.9578, 0.37, 0.99, 0.25, 0.9029, 0.1617, 0.9265, 0.25, 0.99, 0.25, 0.9578, 0.13, 0.8383, 0.09713, 0.9029, 0.1617, 0.9578, 0.13, 0.87, 0.04215, 0.75, 0.07349, 0.8383, 0.09713, 0.87, 0.04215, 0.75, 0.01, 0.6617, 0.09713, 0.75, 0.07349, 0.75, 0.01, 0.63, 0.04215, 0.5971, 0.1617, 0.6617, 0.09713, 0.63, 0.04215, 0.5422, 0.13, 0.5735, 0.25, 0.5971, 0.1617, 0.5422, 0.13, 0.51, 0.25, 0.5971, 0.3383, 0.5735, 0.25, 0.51, 0.25, 0.5422, 0.37, 0.6617, 0.4029, 0.5971, 0.3383, 0.5422, 0.37, 0.63, 0.4578, 0.75, 0.4265, 0.6617, 0.4029, 0.63, 0.4578, 0.75, 0.49, 0.5971, 0.1617, 0.7129, 0.2286, 0.7129, 0.2286, 0.5971, 0.1617, 0.5971, 0.1617, 0.5735, 0.25, 0.5735, 0.25, 0.5971, 0.1617, 0.8383, 0.09713, 0.75, 0.07349, 0.75, 0.07349, 0.8383, 0.09713, 0.9029, 0.3383, 0.9265, 0.25, 0.9265, 0.25, 0.9029, 0.3383, 0.5735, 0.25, 0.5971, 0.3383, 0.5971, 0.3383, 0.5735, 0.25, 0.75, 0.07349, 0.6617, 0.09713, 0.6617, 0.09713, 0.75, 0.07349, 0.9265, 0.25, 0.9029, 0.1617, 0.9029, 0.1617, 0.9265, 0.25, 0.5971, 0.3383, 0.6617, 0.4029, 0.6617, 0.4029, 0.5971, 0.3383, 0.75, 0.4265, 0.8383, 0.4029, 0.8383, 0.4029, 0.75, 0.4265, 0.6617, 0.09713, 0.5971, 0.1617, 0.5971, 0.1617, 0.6617, 0.09713, 0.9029, 0.1617, 0.8383, 0.09713, 0.8383, 0.09713, 0.9029, 0.1617, 0.6617, 0.4029, 0.75, 0.4265, 0.75, 0.4265, 0.6617, 0.4029, 0.7714, 0.2871, 0.75, 0.2928, 0.75, 0.4265, 0.8383, 0.4029, 0.7714, 0.2871, 0.8383, 0.4029, 0.8383, 0.4029, 0.7714, 0.2871, 0.7928, 0.25, 0.7871, 0.2714, 0.9029, 0.3383, 0.9265, 0.25, 0.7286, 0.2129, 0.6617, 0.09713, 0.6617, 0.09713, 0.7286, 0.2129, 0.7714, 0.2129, 0.7871, 0.2286, 0.9029, 0.1617, 0.8383, 0.09713, 0.7871, 0.2286, 0.7714, 0.2129, 0.7714, 0.2129, 0.7871, 0.2286, 0.7286, 0.2129, 0.75, 0.2072, 0.75, 0.07349, 0.6617, 0.09713, 0.8383, 0.09713, 0.75, 0.07349, 0.75, 0.07349, 0.8383, 0.09713, 0.7072, 0.25, 0.7129, 0.2286, 0.5971, 0.1617, 0.5735, 0.25, 0.75, 0.07349, 0.75, 0.2072, 0.75, 0.2072, 0.75, 0.07349, 0.7286, 0.2871, 0.7129, 0.2714, 0.5971, 0.3383, 0.6617, 0.4029, 0.7129, 0.2714, 0.7286, 0.2871, 0.7286, 0.2871, 0.7129, 0.2714, 0.75, 0.2928, 0.7714, 0.2871, 0.7871, 0.2714, 0.7928, 0.25, 0.7871, 0.2286, 0.7714, 0.2129, 0.75, 0.2072, 0.7286, 0.2129, 0.7129, 0.2286, 0.7072, 0.25, 0.7129, 0.2714, 0.7286, 0.2871, 0.7871, 0.2714, 0.7714, 0.2871, 0.8383, 0.4029, 0.9029, 0.3383, 0.7871, 0.2286, 0.7928, 0.25, 0.9265, 0.25, 0.9029, 0.1617, 0.75, 0.2072, 0.7714, 0.2129, 0.8383, 0.09713, 0.75, 0.07349, 0.7129, 0.2286, 0.7286, 0.2129, 0.6617, 0.09713, 0.5971, 0.1617, 0.7129, 0.2714, 0.7072, 0.25, 0.5735, 0.25, 0.5971, 0.3383, 0.75, 0.2928, 0.7286, 0.2871, 0.6617, 0.4029, 0.75, 0.4265, 0.6617, 0.09713, 0.5971, 0.1617, 0.5971, 0.1617, 0.6617, 0.09713, 0.75, 0.4265, 0.75, 0.2928, 0.75, 0.2928, 0.75, 0.4265, 0.75, 0.2072, 0.7286, 0.2129, 0.7286, 0.2129, 0.75, 0.2072, 0.7072, 0.25, 0.5735, 0.25, 0.5735, 0.25, 0.7072, 0.25, 0.9029, 0.3383, 0.7871, 0.2714, 0.7871, 0.2714, 0.9029, 0.3383, 0.8383, 0.4029, 0.9029, 0.3383, 0.9029, 0.3383, 0.8383, 0.4029, 0.5971, 0.3383, 0.7129, 0.2714, 0.7129, 0.2714, 0.5971, 0.3383, 0.5735, 0.25, 0.5971, 0.3383, 0.5971, 0.3383, 0.5735, 0.25, 0.75, 0.2928, 0.7714, 0.2871, 0.7714, 0.2871, 0.75, 0.2928, 0.7928, 0.25, 0.9265, 0.25, 0.9265, 0.25, 0.7928, 0.25, 0.7129, 0.2286, 0.7072, 0.25, 0.7072, 0.25, 0.7129, 0.2286, 0.7286, 0.2871, 0.6617, 0.4029, 0.6617, 0.4029, 0.7286, 0.2871, 0.9029, 0.1617, 0.7871, 0.2286, 0.7871, 0.2286, 0.9029, 0.1617, 0.9265, 0.25, 0.9029, 0.1617, 0.9029, 0.1617, 0.9265, 0.25, 0.6617, 0.4029, 0.75, 0.4265, 0.75, 0.4265, 0.6617, 0.4029, 0.7871, 0.2714, 0.7928, 0.25, 0.7928, 0.25, 0.7871, 0.2714, 0.7714, 0.2129, 0.8383, 0.09713, 0.8383, 0.09713, 0.7714, 0.2129])
me_cilindro_014.materials.append(mat_roda022)
me_cilindro_014.materials.append(mat_materiais_022)
me_cilindro_014.use_remesh_fix_poles = True
me_cilindro_014.use_remesh_preserve_attributes = False
me_cilindro_014.use_mirror_vertex_groups = False
me_cilindro_014.update()

# ---- objects
ob_light = bpy.data.objects.new('Light', light_light)
ob_camera = bpy.data.objects.new('Camera', cam_camera)
ob_carro_001 = bpy.data.objects.new('carro.001', me_cube_001)
ob_lantern_1_t_001 = bpy.data.objects.new('lantern 1 T.001', me_cubo_015)
ob_lanterna_2_f_001 = bpy.data.objects.new('lanterna 2 f.001', me_cubo_013)
ob_lanterna_2_t_001 = bpy.data.objects.new('lanterna 2 t.001', me_cubo_012)
ob_lataria_f_001 = bpy.data.objects.new('lataria f.001', me_cubo_011)
ob_lataria_t_001 = bpy.data.objects.new('lataria t.001', me_cubo_010)
ob_placa_1_001 = bpy.data.objects.new('placa 1.001', me_cubo_009)
ob_placa_2_001 = bpy.data.objects.new('placa 2.001', me_cubo_008)
ob_lanterna_2_f_005 = bpy.data.objects.new('lanterna 2 f.005', me_cubo_041)
ob_lanterna_1_f_004 = bpy.data.objects.new('lanterna 1 f.004', me_cubo_044)
ob_cilindro_003 = bpy.data.objects.new('Cilindro.003', me_cilindro_010)
ob_cilindro_011 = bpy.data.objects.new('Cilindro.011', me_cilindro_014)

# ---- transforms, parenting, visibility, modifiers, constraints
ob_light.location = (10.14, 1.005, 5.904)
ob_light.rotation_euler = (0.6503, 0.05522, 1.866)
ob_light.lock_rotations_4d = False
ob_light.empty_display_type = 'ARROWS'
ob_light.color = (0.0, 0.0, 0.0, 0.0)
ob_light.lineart.crease_threshold = 0.0
ob_camera.location = (10.12, -6.926, 4.958)
ob_camera.rotation_euler = (1.109, 0.0, 0.8149)
ob_camera.lock_rotations_4d = False
ob_camera.empty_display_type = 'ARROWS'
ob_camera.color = (0.0, 0.0, 0.0, 0.0)
ob_camera.display_type = 'WIRE'
ob_camera.lineart.crease_threshold = 0.0
ob_carro_001.location = (-0.01433, 0.0, 0.0)
ob_carro_001.scale = (1.0, 2.0, 0.5)
ob_carro_001.lock_rotations_4d = False
ob_carro_001.empty_display_type = 'ARROWS'
ob_carro_001.lineart.crease_threshold = 0.0
ob_lantern_1_t_001.location = (-0.8001, -1.963, 0.3422)
ob_lantern_1_t_001.scale = (0.2435, 0.07091, 0.08295)
ob_lantern_1_t_001.lineart.crease_threshold = 0.0
ob_lanterna_2_f_001.location = (0.7723, 1.953, 0.3422)
ob_lanterna_2_f_001.scale = (0.2435, 0.07091, 0.08295)
ob_lanterna_2_f_001.lineart.crease_threshold = 0.0
ob_lanterna_2_t_001.location = (0.7691, -1.963, 0.3422)
ob_lanterna_2_t_001.scale = (0.2435, 0.07091, 0.08295)
ob_lanterna_2_t_001.lineart.crease_threshold = 0.0
ob_lataria_f_001.location = (-0.01433, 1.907, -0.3728)
ob_lataria_f_001.scale = (1.055, 0.1351, 0.1301)
ob_lataria_f_001.lineart.crease_threshold = 0.0
ob_lataria_t_001.location = (-0.01433, -1.915, -0.3728)
ob_lataria_t_001.scale = (1.055, 0.1351, 0.1301)
ob_lataria_t_001.lineart.crease_threshold = 0.0
ob_placa_1_001.location = (-0.0153, 2.0, -0.003176)
ob_placa_1_001.scale = (0.2435, 0.02397, 0.08295)
ob_placa_1_001.lineart.crease_threshold = 0.0
ob_placa_2_001.location = (-0.0153, -2.0, -0.003176)
ob_placa_2_001.scale = (0.2435, 0.02397, 0.08295)
ob_placa_2_001.lineart.crease_threshold = 0.0
ob_lanterna_2_f_005.location = (1.223, 0.6761, 0.4975)
ob_lanterna_2_f_005.scale = (0.1751, 0.07091, 0.08295)
ob_lanterna_2_f_005.lineart.crease_threshold = 0.0
ob_lanterna_1_f_004.location = (0.9846, -0.4489, 0.3422)
ob_lanterna_1_f_004.rotation_euler = (0.0, -0.0, 1.571)
ob_lanterna_1_f_004.scale = (0.1219, 0.03196, 0.02613)
ob_lanterna_1_f_004.lineart.crease_threshold = 0.0
ob_cilindro_003.location = (0.832, 1.099, -0.4048)
ob_cilindro_003.rotation_euler = (-0.0, -1.571, 0.0)
ob_cilindro_003.scale = (0.9252, 0.9252, 0.1971)
ob_cilindro_003.lineart.crease_threshold = 0.0
ob_cilindro_011.location = (0.832, -1.08, -0.4048)
ob_cilindro_011.rotation_euler = (-0.0, -1.571, 0.0)
ob_cilindro_011.scale = (0.9252, 0.9252, 0.1971)
ob_cilindro_011.lineart.crease_threshold = 0.0

# ---- collection membership
col_collection.objects.link(ob_light)
col_collection.objects.link(ob_camera)
col_brasilia.objects.link(ob_carro_001)
col_brasilia.objects.link(ob_lantern_1_t_001)
col_brasilia.objects.link(ob_lanterna_2_f_001)
col_brasilia.objects.link(ob_lanterna_2_t_001)
col_brasilia.objects.link(ob_lataria_f_001)
col_brasilia.objects.link(ob_lataria_t_001)
col_brasilia.objects.link(ob_placa_1_001)
col_brasilia.objects.link(ob_placa_2_001)
col_brasilia.objects.link(ob_lanterna_2_f_005)
col_brasilia.objects.link(ob_lanterna_1_f_004)
col_roda_5.objects.link(ob_cilindro_003)
col_roda_5.objects.link(ob_cilindro_011)

# ---- scene / render settings (as saved in the file)
scene.camera = ob_camera
scene.frame_start = 1; scene.frame_end = 250; scene.frame_set(0)
scene.render.engine = 'BLENDER_EEVEE_NEXT'
scene.cycles.use_denoising = False
scene.cycles.samples = 128
scene.cycles.sampling_pattern = 'TABULATED_SOBOL'
scene.cycles.use_adaptive_sampling = False
scene.cycles.use_light_tree = False
scene.view_settings.view_transform = 'Filmic'
bpy.context.view_layer.update()
